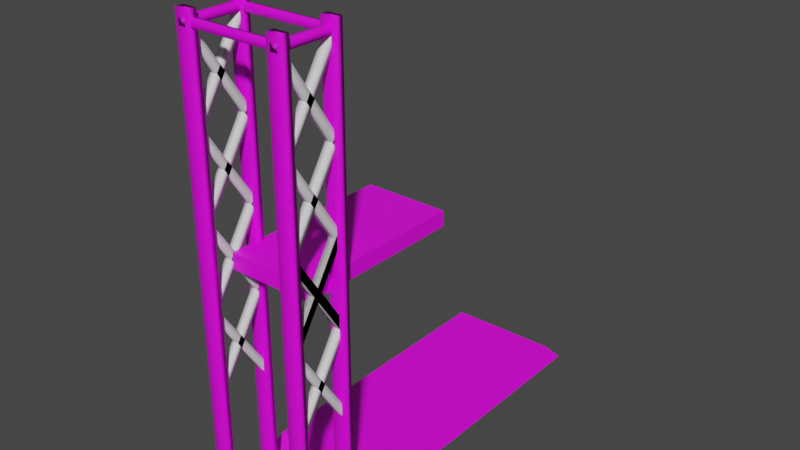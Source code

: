 # Source: rocket_pad.blend  (saved by Blender 2.82.7; exported with 4.5.12 LTS)
import bpy
from mathutils import Matrix  # noqa: F401  (used for matrix-valued properties, if any)

bpy.ops.wm.read_factory_settings(use_empty=True)
scene = bpy.context.scene
scene.name = 'Scene'

# ---- collections
col_collection = bpy.data.collections.new('Collection'); scene.collection.children.link(col_collection)

# ---- images (referenced by path relative to the original .blend; pixels are not part of the script)
import os
ASSET_DIR = os.environ.get("B2B_ASSET_DIR", "")  # directory of the original .blend (textures are referenced by path, not embedded)
HERE = os.path.dirname(os.path.abspath(__file__))  # packed textures are extracted next to this script under _unpacked/

def load_image(name, relpath, width, height, colorspace="sRGB"):
    """Load a texture the original file referenced (path relative to the .blend, or extracted next to this script)."""
    p = next((c for c in (os.path.join(HERE, relpath), os.path.join(ASSET_DIR, relpath)) if relpath and os.path.exists(c)), "")
    if p:
        img = bpy.data.images.load(p, check_existing=True)
        img.name = name
    else:  # same state as the original file: an image datablock whose file is absent (Cycles renders it pink)
        img = bpy.data.images.new(name, width, height)
        img.source = "FILE"
        img.filepath = "//" + (relpath or name)
    img.colorspace_settings.name = colorspace
    return img
img_material_006_base_color = load_image('Material.006 Base Color', '', 1024, 1024, 'sRGB')
img_material_001_base_color = load_image('Material.001 Base Color', '', 1024, 1024, 'sRGB')
img_material_001_base_color_001 = load_image('Material.001 Base Color.001', '', 1024, 1024, 'sRGB')
img_material_002_base_color = load_image('Material.002 Base Color', '', 1024, 1024, 'sRGB')
img_material_003_base_color = load_image('Material.003 Base Color', '', 1024, 1024, 'sRGB')
img_material_004_base_color = load_image('Material.004 Base Color', '', 1024, 1024, 'sRGB')
img_material_007_base_color = load_image('Material.007 Base Color', '', 1024, 1024, 'sRGB')
img_material_014_base_color = load_image('Material.014 Base Color', '', 1024, 1024, 'sRGB')
img_material_008_base_color = load_image('Material.008 Base Color', '', 1024, 1024, 'sRGB')
img_material_009_base_color = load_image('Material.009 Base Color', '', 1024, 1024, 'sRGB')
img_material_010_base_color = load_image('Material.010 Base Color', '', 1024, 1024, 'sRGB')
img_material_011_base_color = load_image('Material.011 Base Color', '', 1024, 1024, 'sRGB')
img_material_012_base_color = load_image('Material.012 Base Color', '', 1024, 1024, 'sRGB')
img_material_013_base_color = load_image('Material.013 Base Color', '', 1024, 1024, 'sRGB')
img_material_005_base_color = load_image('Material.005 Base Color', '', 1024, 1024, 'sRGB')

# ---- materials (node trees are filled in below, after node groups)
mat_material_006 = bpy.data.materials.new('Material.006')
mat_material_006.use_transparent_shadow = False
mat_material_001 = bpy.data.materials.new('Material.001')
mat_material_001.use_transparent_shadow = False
mat_material_002 = bpy.data.materials.new('Material.002')
mat_material_002.use_transparent_shadow = False
mat_material_003 = bpy.data.materials.new('Material.003')
mat_material_003.use_transparent_shadow = False
mat_material_004 = bpy.data.materials.new('Material.004')
mat_material_004.use_transparent_shadow = False
mat_material_007 = bpy.data.materials.new('Material.007')
mat_material_007.use_transparent_shadow = False
mat_material_014 = bpy.data.materials.new('Material.014')
mat_material_014.use_transparent_shadow = False
mat_material_008 = bpy.data.materials.new('Material.008')
mat_material_008.use_transparent_shadow = False
mat_material_009 = bpy.data.materials.new('Material.009')
mat_material_009.use_transparent_shadow = False
mat_material_010 = bpy.data.materials.new('Material.010')
mat_material_010.use_transparent_shadow = False
mat_material_011 = bpy.data.materials.new('Material.011')
mat_material_011.use_transparent_shadow = False
mat_material_012 = bpy.data.materials.new('Material.012')
mat_material_012.use_transparent_shadow = False
mat_material_013 = bpy.data.materials.new('Material.013')
mat_material_013.use_transparent_shadow = False
mat_material_005 = bpy.data.materials.new('Material.005')
mat_material_005.use_transparent_shadow = False

# ---- material node trees
mat_material_006.use_nodes = True; mat_material_006.node_tree.nodes.clear()
_N = mat_material_006.node_tree.nodes; _L = mat_material_006.node_tree.links
n0 = _N.new('ShaderNodeOutputMaterial'); n0.name = 'Material Output'; n0.location = (300, 300)
n1 = _N.new('ShaderNodeBsdfPrincipled'); n1.name = 'Principled BSDF'; n1.location = (10, 300)
n1.distribution = 'GGX'
n1.subsurface_method = 'BURLEY'
n1.inputs[3].default_value = 1.45
n1.inputs[27].default_value = (0.0, 0.0, 0.0, 1.0)
n1.inputs[28].default_value = 1.0
n2 = _N.new('ShaderNodeTexImage'); n2.name = 'Image Texture'; n2.location = (-280, 280)
n2.image = img_material_006_base_color
_L.new(n1.outputs[0], n0.inputs[0])
_L.new(n2.outputs[0], n1.inputs[0])
n0.is_active_output = True
mat_material_001.use_nodes = True; mat_material_001.node_tree.nodes.clear()
_N = mat_material_001.node_tree.nodes; _L = mat_material_001.node_tree.links
n0 = _N.new('ShaderNodeOutputMaterial'); n0.name = 'Material Output'; n0.location = (300, 300)
n1 = _N.new('ShaderNodeBsdfPrincipled'); n1.name = 'Principled BSDF'; n1.location = (10, 300)
n1.distribution = 'GGX'
n1.subsurface_method = 'BURLEY'
n1.inputs[3].default_value = 1.45
n1.inputs[27].default_value = (0.0, 0.0, 0.0, 1.0)
n1.inputs[28].default_value = 1.0
n2 = _N.new('ShaderNodeTexImage'); n2.name = 'Image Texture'; n2.location = (-280, 280)
n2.image = img_material_001_base_color
n3 = _N.new('ShaderNodeTexImage'); n3.name = 'Image Texture.001'; n3.location = (0, 0)
n3.image = img_material_001_base_color_001
_L.new(n1.outputs[0], n0.inputs[0])
_L.new(n2.outputs[0], n1.inputs[0])
n0.is_active_output = True
mat_material_002.use_nodes = True; mat_material_002.node_tree.nodes.clear()
_N = mat_material_002.node_tree.nodes; _L = mat_material_002.node_tree.links
n0 = _N.new('ShaderNodeOutputMaterial'); n0.name = 'Material Output'; n0.location = (300, 300)
n1 = _N.new('ShaderNodeBsdfPrincipled'); n1.name = 'Principled BSDF'; n1.location = (10, 300)
n1.distribution = 'GGX'
n1.subsurface_method = 'BURLEY'
n1.inputs[3].default_value = 1.45
n1.inputs[27].default_value = (0.0, 0.0, 0.0, 1.0)
n1.inputs[28].default_value = 1.0
n2 = _N.new('ShaderNodeTexImage'); n2.name = 'Image Texture'; n2.location = (-280, 280)
n2.image = img_material_002_base_color
_L.new(n1.outputs[0], n0.inputs[0])
_L.new(n2.outputs[0], n1.inputs[0])
n0.is_active_output = True
mat_material_003.use_nodes = True; mat_material_003.node_tree.nodes.clear()
_N = mat_material_003.node_tree.nodes; _L = mat_material_003.node_tree.links
n0 = _N.new('ShaderNodeOutputMaterial'); n0.name = 'Material Output'; n0.location = (300, 300)
n1 = _N.new('ShaderNodeBsdfPrincipled'); n1.name = 'Principled BSDF'; n1.location = (10, 300)
n1.distribution = 'GGX'
n1.subsurface_method = 'BURLEY'
n1.inputs[3].default_value = 1.45
n1.inputs[27].default_value = (0.0, 0.0, 0.0, 1.0)
n1.inputs[28].default_value = 1.0
n2 = _N.new('ShaderNodeTexImage'); n2.name = 'Image Texture'; n2.location = (-280, 280)
n2.image = img_material_003_base_color
_L.new(n1.outputs[0], n0.inputs[0])
_L.new(n2.outputs[0], n1.inputs[0])
n0.is_active_output = True
mat_material_004.use_nodes = True; mat_material_004.node_tree.nodes.clear()
_N = mat_material_004.node_tree.nodes; _L = mat_material_004.node_tree.links
n0 = _N.new('ShaderNodeOutputMaterial'); n0.name = 'Material Output'; n0.location = (300, 300)
n1 = _N.new('ShaderNodeBsdfPrincipled'); n1.name = 'Principled BSDF'; n1.location = (10, 300)
n1.distribution = 'GGX'
n1.subsurface_method = 'BURLEY'
n1.inputs[3].default_value = 1.45
n1.inputs[27].default_value = (0.0, 0.0, 0.0, 1.0)
n1.inputs[28].default_value = 1.0
n2 = _N.new('ShaderNodeTexImage'); n2.name = 'Image Texture'; n2.location = (-280, 280)
n2.image = img_material_004_base_color
_L.new(n1.outputs[0], n0.inputs[0])
_L.new(n2.outputs[0], n1.inputs[0])
n0.is_active_output = True
mat_material_007.use_nodes = True; mat_material_007.node_tree.nodes.clear()
_N = mat_material_007.node_tree.nodes; _L = mat_material_007.node_tree.links
n0 = _N.new('ShaderNodeOutputMaterial'); n0.name = 'Material Output'; n0.location = (300, 300)
n1 = _N.new('ShaderNodeBsdfPrincipled'); n1.name = 'Principled BSDF'; n1.location = (10, 300)
n1.distribution = 'GGX'
n1.subsurface_method = 'BURLEY'
n1.inputs[3].default_value = 1.45
n1.inputs[27].default_value = (0.0, 0.0, 0.0, 1.0)
n1.inputs[28].default_value = 1.0
n2 = _N.new('ShaderNodeTexImage'); n2.name = 'Image Texture'; n2.location = (-280, 280)
n2.image = img_material_007_base_color
_L.new(n1.outputs[0], n0.inputs[0])
_L.new(n2.outputs[0], n1.inputs[0])
n0.is_active_output = True
mat_material_014.use_nodes = True; mat_material_014.node_tree.nodes.clear()
_N = mat_material_014.node_tree.nodes; _L = mat_material_014.node_tree.links
n0 = _N.new('ShaderNodeOutputMaterial'); n0.name = 'Material Output'; n0.location = (300, 300)
n1 = _N.new('ShaderNodeBsdfPrincipled'); n1.name = 'Principled BSDF'; n1.location = (10, 300)
n1.distribution = 'GGX'
n1.subsurface_method = 'BURLEY'
n1.inputs[3].default_value = 1.45
n1.inputs[27].default_value = (0.0, 0.0, 0.0, 1.0)
n1.inputs[28].default_value = 1.0
n2 = _N.new('ShaderNodeTexImage'); n2.name = 'Image Texture'; n2.location = (-280, 280)
n2.image = img_material_014_base_color
_L.new(n1.outputs[0], n0.inputs[0])
_L.new(n2.outputs[0], n1.inputs[0])
n0.is_active_output = True
mat_material_008.use_nodes = True; mat_material_008.node_tree.nodes.clear()
_N = mat_material_008.node_tree.nodes; _L = mat_material_008.node_tree.links
n0 = _N.new('ShaderNodeOutputMaterial'); n0.name = 'Material Output'; n0.location = (300, 300)
n1 = _N.new('ShaderNodeBsdfPrincipled'); n1.name = 'Principled BSDF'; n1.location = (10, 300)
n1.distribution = 'GGX'
n1.subsurface_method = 'BURLEY'
n1.inputs[3].default_value = 1.45
n1.inputs[27].default_value = (0.0, 0.0, 0.0, 1.0)
n1.inputs[28].default_value = 1.0
n2 = _N.new('ShaderNodeTexImage'); n2.name = 'Image Texture'; n2.location = (-280, 280)
n2.image = img_material_008_base_color
_L.new(n1.outputs[0], n0.inputs[0])
_L.new(n2.outputs[0], n1.inputs[0])
n0.is_active_output = True
mat_material_009.use_nodes = True; mat_material_009.node_tree.nodes.clear()
_N = mat_material_009.node_tree.nodes; _L = mat_material_009.node_tree.links
n0 = _N.new('ShaderNodeOutputMaterial'); n0.name = 'Material Output'; n0.location = (300, 300)
n1 = _N.new('ShaderNodeBsdfPrincipled'); n1.name = 'Principled BSDF'; n1.location = (10, 300)
n1.distribution = 'GGX'
n1.subsurface_method = 'BURLEY'
n1.inputs[3].default_value = 1.45
n1.inputs[27].default_value = (0.0, 0.0, 0.0, 1.0)
n1.inputs[28].default_value = 1.0
n2 = _N.new('ShaderNodeTexImage'); n2.name = 'Image Texture'; n2.location = (-280, 280)
n2.image = img_material_009_base_color
_L.new(n1.outputs[0], n0.inputs[0])
_L.new(n2.outputs[0], n1.inputs[0])
n0.is_active_output = True
mat_material_010.use_nodes = True; mat_material_010.node_tree.nodes.clear()
_N = mat_material_010.node_tree.nodes; _L = mat_material_010.node_tree.links
n0 = _N.new('ShaderNodeOutputMaterial'); n0.name = 'Material Output'; n0.location = (300, 300)
n1 = _N.new('ShaderNodeBsdfPrincipled'); n1.name = 'Principled BSDF'; n1.location = (10, 300)
n1.distribution = 'GGX'
n1.subsurface_method = 'BURLEY'
n1.inputs[3].default_value = 1.45
n1.inputs[27].default_value = (0.0, 0.0, 0.0, 1.0)
n1.inputs[28].default_value = 1.0
n2 = _N.new('ShaderNodeTexImage'); n2.name = 'Image Texture'; n2.location = (-280, 280)
n2.image = img_material_010_base_color
_L.new(n1.outputs[0], n0.inputs[0])
_L.new(n2.outputs[0], n1.inputs[0])
n0.is_active_output = True
mat_material_011.use_nodes = True; mat_material_011.node_tree.nodes.clear()
_N = mat_material_011.node_tree.nodes; _L = mat_material_011.node_tree.links
n0 = _N.new('ShaderNodeOutputMaterial'); n0.name = 'Material Output'; n0.location = (300, 300)
n1 = _N.new('ShaderNodeBsdfPrincipled'); n1.name = 'Principled BSDF'; n1.location = (10, 300)
n1.distribution = 'GGX'
n1.subsurface_method = 'BURLEY'
n1.inputs[3].default_value = 1.45
n1.inputs[27].default_value = (0.0, 0.0, 0.0, 1.0)
n1.inputs[28].default_value = 1.0
n2 = _N.new('ShaderNodeTexImage'); n2.name = 'Image Texture'; n2.location = (-280, 280)
n2.image = img_material_011_base_color
_L.new(n1.outputs[0], n0.inputs[0])
_L.new(n2.outputs[0], n1.inputs[0])
n0.is_active_output = True
mat_material_012.use_nodes = True; mat_material_012.node_tree.nodes.clear()
_N = mat_material_012.node_tree.nodes; _L = mat_material_012.node_tree.links
n0 = _N.new('ShaderNodeOutputMaterial'); n0.name = 'Material Output'; n0.location = (300, 300)
n1 = _N.new('ShaderNodeBsdfPrincipled'); n1.name = 'Principled BSDF'; n1.location = (10, 300)
n1.distribution = 'GGX'
n1.subsurface_method = 'BURLEY'
n1.inputs[3].default_value = 1.45
n1.inputs[27].default_value = (0.0, 0.0, 0.0, 1.0)
n1.inputs[28].default_value = 1.0
n2 = _N.new('ShaderNodeTexImage'); n2.name = 'Image Texture'; n2.location = (-280, 280)
n2.image = img_material_012_base_color
_L.new(n1.outputs[0], n0.inputs[0])
_L.new(n2.outputs[0], n1.inputs[0])
n0.is_active_output = True
mat_material_013.use_nodes = True; mat_material_013.node_tree.nodes.clear()
_N = mat_material_013.node_tree.nodes; _L = mat_material_013.node_tree.links
n0 = _N.new('ShaderNodeOutputMaterial'); n0.name = 'Material Output'; n0.location = (300, 300)
n1 = _N.new('ShaderNodeBsdfPrincipled'); n1.name = 'Principled BSDF'; n1.location = (10, 300)
n1.distribution = 'GGX'
n1.subsurface_method = 'BURLEY'
n1.inputs[3].default_value = 1.45
n1.inputs[27].default_value = (0.0, 0.0, 0.0, 1.0)
n1.inputs[28].default_value = 1.0
n2 = _N.new('ShaderNodeTexImage'); n2.name = 'Image Texture'; n2.location = (-280, 280)
n2.image = img_material_013_base_color
_L.new(n1.outputs[0], n0.inputs[0])
_L.new(n2.outputs[0], n1.inputs[0])
n0.is_active_output = True
mat_material_005.use_nodes = True; mat_material_005.node_tree.nodes.clear()
_N = mat_material_005.node_tree.nodes; _L = mat_material_005.node_tree.links
n0 = _N.new('ShaderNodeOutputMaterial'); n0.name = 'Material Output'; n0.location = (300, 300)
n1 = _N.new('ShaderNodeBsdfPrincipled'); n1.name = 'Principled BSDF'; n1.location = (10, 300)
n1.distribution = 'GGX'
n1.subsurface_method = 'BURLEY'
n1.inputs[3].default_value = 1.45
n1.inputs[27].default_value = (0.0, 0.0, 0.0, 1.0)
n1.inputs[28].default_value = 1.0
n2 = _N.new('ShaderNodeTexImage'); n2.name = 'Image Texture'; n2.location = (-280, 280)
n2.image = img_material_005_base_color
_L.new(n1.outputs[0], n0.inputs[0])
_L.new(n2.outputs[0], n1.inputs[0])
n0.is_active_output = True

# ---- world
world_world = bpy.data.worlds.new('World'); scene.world = world_world
world_world.use_nodes = True; world_world.node_tree.nodes.clear()
_N = world_world.node_tree.nodes; _L = world_world.node_tree.links
n0 = _N.new('ShaderNodeOutputWorld'); n0.name = 'World Output'; n0.location = (300, 300)
n1 = _N.new('ShaderNodeBackground'); n1.name = 'Background'; n1.location = (10, 300)
n1.inputs[0].default_value = (0.05088, 0.05088, 0.05088, 1.0)
_L.new(n1.outputs[0], n0.inputs[0])
n0.is_active_output = True
world_world.color = (0.05088, 0.05088, 0.05088)
world_world.use_sun_shadow = False
world_world.sun_shadow_jitter_overblur = 0.0

# ---- meshes
me_cube_002 = bpy.data.meshes.new('Cube.002')
me_cube_002.from_pydata([(-1.0, -1.0, -1.0), (-0.8998, -0.904, 0.7459), (-1.0, 1.0, -1.0), (-0.8782, 0.8896, 0.8692), (1.0, -1.0, -1.0), (0.9177, -0.9092, 0.9024), (1.0, 1.0, -1.0), (0.8988, 0.8957, 0.8849), (-0.5281, -0.6336, -3.266), (-0.8998, -0.904, 0.7459), (-0.8782, 0.8896, 0.8692), (0.9177, -0.9092, 0.9024), (0.8988, 0.8957, 0.8849)], [(1, 8)], [(0, 1, 3, 2), (2, 3, 7, 6), (6, 7, 5, 4), (4, 5, 1, 0), (2, 6, 4, 0), (12, 10, 9, 11)])
_uv = me_cube_002.uv_layers.new(name='UVMap')
_uv.uv.foreach_set('vector', [0.9425, 0.9305, 0.9976, 0.9372, 0.9982, 0.9978, 0.9388, 0.9978, 0.8675, 0.998, 0.8082, 0.9939, 0.8077, 0.934, 0.8675, 0.9306, 0.9352, 0.9979, 0.8754, 0.9944, 0.8749, 0.9336, 0.9352, 0.9305, 0.9353, 0.9265, 0.8749, 0.9265, 0.8773, 0.8651, 0.9325, 0.8592, 0.9383, 0.4265, 0.875, 0.4265, 0.875, 0.3592, 0.9383, 0.3592, 0.9388, 0.9196, 0.939, 0.8598, 0.9959, 0.859, 0.9959, 0.9204])
me_cube_002.materials.append(mat_material_006)
me_cube_002.use_remesh_fix_poles = True
me_cube_002.use_remesh_preserve_attributes = False
me_cube_002.use_mirror_vertex_groups = False
me_cube_002.update()
me_cube_003 = bpy.data.meshes.new('Cube.003')
me_cube_003.from_pydata([(0.3878, -1.0, -1.0), (0.3878, -1.0, 1.0), (0.3878, 1.0, -1.0), (0.3878, 1.0, 1.0), (2.388, -1.0, -1.0), (2.388, -1.0, 1.0), (2.388, 1.0, -1.0), (2.388, 1.0, 1.0)], [], [(0, 1, 3, 2), (2, 3, 7, 6), (6, 7, 5, 4), (4, 5, 1, 0), (2, 6, 4, 0), (7, 3, 1, 5)])
me_cube_003.polygons.foreach_set('use_smooth', [True] * 6)
_uv = me_cube_003.uv_layers.new(name='UVMap')
_uv.uv.foreach_set('vector', [0.401, 0.5694, 0.3377, 0.5694, 0.3377, 0.502, 0.401, 0.502, 0.3339, 0.5694, 0.2705, 0.5694, 0.2705, 0.502, 0.3339, 0.502, 0.6697, 0.06941, 0.6063, 0.06941, 0.6063, 0.002022, 0.6697, 0.002022, 0.472, 0.3551, 0.472, 0.2877, 0.5354, 0.2877, 0.5354, 0.3551, 0.7406, 0.1408, 0.7406, 0.07345, 0.804, 0.07345, 0.804, 0.1408, 0.1362, 0.7877, 0.1996, 0.7877, 0.1996, 0.8551, 0.1362, 0.8551])
me_cube_003.materials.append(mat_material_001)
me_cube_003.use_remesh_fix_poles = True
me_cube_003.use_remesh_preserve_attributes = False
me_cube_003.use_mirror_vertex_groups = False
me_cube_003.update()
me_cube_003.normals_split_custom_set([tuple(v) for v in zip(*[iter([-0.5774, -0.5774, -0.5774, -0.5774, -0.5774, 0.5774, -0.5774, 0.5774, 0.5774, -0.5774, 0.5774, -0.5774, -0.5774, 0.5774, -0.5774, -0.5774, 0.5774, 0.5774, 0.5774, 0.5774, 0.5774, 0.5774, 0.5774, -0.5774, 0.5774, 0.5774, -0.5774, 0.5774, 0.5774, 0.5774, 0.5774, -0.5774, 0.5774, 0.5774, -0.5774, -0.5774, 0.5774, -0.5774, -0.5774, 0.5774, -0.5774, 0.5774, -0.5774, -0.5774, 0.5774, -0.5774, -0.5774, -0.5774, -0.5774, 0.5774, -0.5774, 0.5774, 0.5774, -0.5774, 0.5774, -0.5774, -0.5774, -0.5774, -0.5774, -0.5774, 0.5774, 0.5774, 0.5774, -0.5774, 0.5774, 0.5774, -0.5774, -0.5774, 0.5774, 0.5774, -0.5774, 0.5774])] * 3)])
me_cube_004 = bpy.data.meshes.new('Cube.004')
me_cube_004.from_pydata([(0.3878, -1.0, -1.0), (0.3878, -1.0, 1.0), (0.3878, 1.0, -1.0), (0.3878, 1.0, 1.0), (2.388, -1.0, -1.0), (2.388, -1.0, 1.0), (2.388, 1.0, -1.0), (2.388, 1.0, 1.0)], [], [(0, 1, 3, 2), (2, 3, 7, 6), (6, 7, 5, 4), (4, 5, 1, 0), (2, 6, 4, 0), (7, 3, 1, 5)])
me_cube_004.polygons.foreach_set('use_smooth', [True] * 6)
_uv = me_cube_004.uv_layers.new(name='UVMap')
_uv.uv.foreach_set('vector', [0.5354, 0.498, 0.472, 0.498, 0.472, 0.4306, 0.5354, 0.4306, 0.5354, 0.4265, 0.472, 0.4265, 0.472, 0.3592, 0.5354, 0.3592, 0.1324, 0.7123, 0.06906, 0.7123, 0.06906, 0.6449, 0.1324, 0.6449, 0.4048, 0.5694, 0.4048, 0.502, 0.4682, 0.502, 0.4682, 0.5694, 0.7406, 0.2123, 0.7406, 0.1449, 0.804, 0.1449, 0.804, 0.2123, 0.2034, 0.7877, 0.2667, 0.7877, 0.2667, 0.8551, 0.2034, 0.8551])
me_cube_004.materials.append(mat_material_002)
me_cube_004.use_remesh_fix_poles = True
me_cube_004.use_remesh_preserve_attributes = False
me_cube_004.use_mirror_vertex_groups = False
me_cube_004.update()
me_cube_004.normals_split_custom_set([tuple(v) for v in zip(*[iter([-0.5774, -0.5774, -0.5774, -0.5774, -0.5774, 0.5774, -0.5774, 0.5774, 0.5774, -0.5774, 0.5774, -0.5774, -0.5774, 0.5774, -0.5774, -0.5774, 0.5774, 0.5774, 0.5774, 0.5774, 0.5774, 0.5774, 0.5774, -0.5774, 0.5774, 0.5774, -0.5774, 0.5774, 0.5774, 0.5774, 0.5774, -0.5774, 0.5774, 0.5774, -0.5774, -0.5774, 0.5774, -0.5774, -0.5774, 0.5774, -0.5774, 0.5774, -0.5774, -0.5774, 0.5774, -0.5774, -0.5774, -0.5774, -0.5774, 0.5774, -0.5774, 0.5774, 0.5774, -0.5774, 0.5774, -0.5774, -0.5774, -0.5774, -0.5774, -0.5774, 0.5774, 0.5774, 0.5774, -0.5774, 0.5774, 0.5774, -0.5774, -0.5774, 0.5774, 0.5774, -0.5774, 0.5774])] * 3)])
me_cube_005 = bpy.data.meshes.new('Cube.005')
me_cube_005.from_pydata([(0.3878, -1.0, -1.0), (0.3878, -1.0, 1.0), (0.3878, 1.0, -1.0), (0.3878, 1.0, 1.0), (2.388, -1.0, -1.0), (2.388, -1.0, 1.0), (2.388, 1.0, -1.0), (2.388, 1.0, 1.0)], [], [(0, 1, 3, 2), (2, 3, 7, 6), (6, 7, 5, 4), (4, 5, 1, 0), (2, 6, 4, 0), (7, 3, 1, 5)])
me_cube_005.polygons.foreach_set('use_smooth', [True] * 6)
_uv = me_cube_005.uv_layers.new(name='UVMap')
_uv.uv.foreach_set('vector', [0.6025, 0.06941, 0.5392, 0.06941, 0.5392, 0.002022, 0.6025, 0.002022, 0.5354, 0.5694, 0.472, 0.5694, 0.472, 0.502, 0.5354, 0.502, 0.6697, 0.1408, 0.6063, 0.1408, 0.6063, 0.07345, 0.6697, 0.07345, 0.001901, 0.6408, 0.001901, 0.5735, 0.06526, 0.5735, 0.06526, 0.6408, 0.7406, 0.2837, 0.7406, 0.2163, 0.804, 0.2163, 0.804, 0.2837, 0.2705, 0.7877, 0.3339, 0.7877, 0.3339, 0.8551, 0.2705, 0.8551])
me_cube_005.materials.append(mat_material_003)
me_cube_005.use_remesh_fix_poles = True
me_cube_005.use_remesh_preserve_attributes = False
me_cube_005.use_mirror_vertex_groups = False
me_cube_005.update()
me_cube_005.normals_split_custom_set([tuple(v) for v in zip(*[iter([-0.5774, -0.5774, -0.5774, -0.5774, -0.5774, 0.5774, -0.5774, 0.5774, 0.5774, -0.5774, 0.5774, -0.5774, -0.5774, 0.5774, -0.5774, -0.5774, 0.5774, 0.5774, 0.5774, 0.5774, 0.5774, 0.5774, 0.5774, -0.5774, 0.5774, 0.5774, -0.5774, 0.5774, 0.5774, 0.5774, 0.5774, -0.5774, 0.5774, 0.5774, -0.5774, -0.5774, 0.5774, -0.5774, -0.5774, 0.5774, -0.5774, 0.5774, -0.5774, -0.5774, 0.5774, -0.5774, -0.5774, -0.5774, -0.5774, 0.5774, -0.5774, 0.5774, 0.5774, -0.5774, 0.5774, -0.5774, -0.5774, -0.5774, -0.5774, -0.5774, 0.5774, 0.5774, 0.5774, -0.5774, 0.5774, 0.5774, -0.5774, -0.5774, 0.5774, 0.5774, -0.5774, 0.5774])] * 3)])
me_cube_006 = bpy.data.meshes.new('Cube.006')
me_cube_006.from_pydata([(0.3878, -1.0, -1.0), (0.3878, -1.0, 1.0), (0.3878, 1.0, -1.0), (0.3878, 1.0, 1.0), (2.388, -1.0, -1.0), (2.388, -1.0, 1.0), (2.388, 1.0, -1.0), (2.388, 1.0, 1.0)], [], [(0, 1, 3, 2), (2, 3, 7, 6), (6, 7, 5, 4), (4, 5, 1, 0), (2, 6, 4, 0), (7, 3, 1, 5)])
me_cube_006.polygons.foreach_set('use_smooth', [True] * 6)
_uv = me_cube_006.uv_layers.new(name='UVMap')
_uv.uv.foreach_set('vector', [0.1996, 0.6408, 0.1362, 0.6408, 0.1362, 0.5735, 0.1996, 0.5735, 0.1324, 0.6408, 0.06906, 0.6408, 0.06906, 0.5735, 0.1324, 0.5735, 0.1996, 0.7123, 0.1362, 0.7123, 0.1362, 0.6449, 0.1996, 0.6449, 0.5392, 0.1408, 0.5392, 0.07345, 0.6025, 0.07345, 0.6025, 0.1408, 0.7406, 0.3551, 0.7406, 0.2877, 0.804, 0.2877, 0.804, 0.3551, 0.3377, 0.7877, 0.401, 0.7877, 0.401, 0.8551, 0.3377, 0.8551])
me_cube_006.materials.append(mat_material_004)
me_cube_006.use_remesh_fix_poles = True
me_cube_006.use_remesh_preserve_attributes = False
me_cube_006.use_mirror_vertex_groups = False
me_cube_006.update()
me_cube_006.normals_split_custom_set([tuple(v) for v in zip(*[iter([-0.5774, -0.5774, -0.5774, -0.5774, -0.5774, 0.5774, -0.5774, 0.5774, 0.5774, -0.5774, 0.5774, -0.5774, -0.5774, 0.5774, -0.5774, -0.5774, 0.5774, 0.5774, 0.5774, 0.5774, 0.5774, 0.5774, 0.5774, -0.5774, 0.5774, 0.5774, -0.5774, 0.5774, 0.5774, 0.5774, 0.5774, -0.5774, 0.5774, 0.5774, -0.5774, -0.5774, 0.5774, -0.5774, -0.5774, 0.5774, -0.5774, 0.5774, -0.5774, -0.5774, 0.5774, -0.5774, -0.5774, -0.5774, -0.5774, 0.5774, -0.5774, 0.5774, 0.5774, -0.5774, 0.5774, -0.5774, -0.5774, -0.5774, -0.5774, -0.5774, 0.5774, 0.5774, 0.5774, -0.5774, 0.5774, 0.5774, -0.5774, -0.5774, 0.5774, 0.5774, -0.5774, 0.5774])] * 3)])
me_cube_008 = bpy.data.meshes.new('Cube.008')
me_cube_008.from_pydata([(-3.648, -1.0, -1.0), (-3.648, -1.0, 1.0), (-3.648, 1.0, -1.0), (-3.648, 1.0, 1.0), (-1.648, -1.0, -1.0), (-1.648, -1.0, 1.0), (-1.648, 1.0, -1.0), (-1.648, 1.0, 1.0)], [], [(0, 1, 3, 2), (2, 3, 7, 6), (6, 7, 5, 4), (4, 5, 1, 0), (2, 6, 4, 0), (7, 3, 1, 5)])
me_cube_008.polygons.foreach_set('use_smooth', [True] * 6)
_uv = me_cube_008.uv_layers.new(name='UVMap')
_uv.uv.foreach_set('vector', [0.6025, 0.2837, 0.5392, 0.2837, 0.5392, 0.2163, 0.6025, 0.2163, 0.6697, 0.1449, 0.6697, 0.2123, 0.6063, 0.2123, 0.6063, 0.1449, 0.6697, 0.2163, 0.6697, 0.2837, 0.6063, 0.2837, 0.6063, 0.2163, 0.2034, 0.7123, 0.2034, 0.6449, 0.2667, 0.6449, 0.2667, 0.7123, 0.6735, 0.3592, 0.7368, 0.3592, 0.7368, 0.4265, 0.6735, 0.4265, 0.804, 0.4265, 0.7406, 0.4265, 0.7406, 0.3592, 0.804, 0.3592])
me_cube_008.materials.append(mat_material_007)
me_cube_008.use_remesh_fix_poles = True
me_cube_008.use_remesh_preserve_attributes = False
me_cube_008.use_mirror_vertex_groups = False
me_cube_008.update()
me_cube_008.normals_split_custom_set([tuple(v) for v in zip(*[iter([-0.5774, -0.5774, -0.5774, -0.5774, -0.5774, 0.5774, -0.5774, 0.5774, 0.5774, -0.5774, 0.5774, -0.5774, -0.5774, 0.5774, -0.5774, -0.5774, 0.5774, 0.5774, 0.5774, 0.5774, 0.5774, 0.5774, 0.5774, -0.5774, 0.5774, 0.5774, -0.5774, 0.5774, 0.5774, 0.5774, 0.5774, -0.5774, 0.5774, 0.5774, -0.5774, -0.5774, 0.5774, -0.5774, -0.5774, 0.5774, -0.5774, 0.5774, -0.5774, -0.5774, 0.5774, -0.5774, -0.5774, -0.5774, -0.5774, 0.5774, -0.5774, 0.5774, 0.5774, -0.5774, 0.5774, -0.5774, -0.5774, -0.5774, -0.5774, -0.5774, 0.5774, 0.5774, 0.5774, -0.5774, 0.5774, 0.5774, -0.5774, -0.5774, 0.5774, 0.5774, -0.5774, 0.5774])] * 3)])
me_cube_009 = bpy.data.meshes.new('Cube.009')
me_cube_009.from_pydata([(-3.648, -1.0, -1.0), (-3.648, -1.0, 1.0), (-3.648, 1.0, -1.0), (-3.648, 1.0, 1.0), (-1.648, -1.0, -1.0), (-1.648, -1.0, 1.0), (-1.648, 1.0, -1.0), (-1.648, 1.0, 1.0)], [], [(0, 1, 3, 2), (2, 3, 7, 6), (6, 7, 5, 4), (4, 5, 1, 0), (2, 6, 4, 0), (7, 3, 1, 5)])
me_cube_009.polygons.foreach_set('use_smooth', [True] * 6)
_uv = me_cube_009.uv_layers.new(name='UVMap')
_uv.uv.foreach_set('vector', [0.3339, 0.6408, 0.2705, 0.6408, 0.2705, 0.5735, 0.3339, 0.5735, 0.3339, 0.6449, 0.3339, 0.7123, 0.2705, 0.7123, 0.2705, 0.6449, 0.401, 0.6449, 0.401, 0.7123, 0.3377, 0.7123, 0.3377, 0.6449, 0.6063, 0.3551, 0.6063, 0.2877, 0.6697, 0.2877, 0.6697, 0.3551, 0.4048, 0.7163, 0.4682, 0.7163, 0.4682, 0.7837, 0.4048, 0.7837, 0.4682, 0.8551, 0.4048, 0.8551, 0.4048, 0.7877, 0.4682, 0.7877])
me_cube_009.materials.append(mat_material_014)
me_cube_009.use_remesh_fix_poles = True
me_cube_009.use_remesh_preserve_attributes = False
me_cube_009.use_mirror_vertex_groups = False
me_cube_009.update()
me_cube_009.normals_split_custom_set([tuple(v) for v in zip(*[iter([-0.5774, -0.5774, -0.5774, -0.5774, -0.5774, 0.5774, -0.5774, 0.5774, 0.5774, -0.5774, 0.5774, -0.5774, -0.5774, 0.5774, -0.5774, -0.5774, 0.5774, 0.5774, 0.5774, 0.5774, 0.5774, 0.5774, 0.5774, -0.5774, 0.5774, 0.5774, -0.5774, 0.5774, 0.5774, 0.5774, 0.5774, -0.5774, 0.5774, 0.5774, -0.5774, -0.5774, 0.5774, -0.5774, -0.5774, 0.5774, -0.5774, 0.5774, -0.5774, -0.5774, 0.5774, -0.5774, -0.5774, -0.5774, -0.5774, 0.5774, -0.5774, 0.5774, 0.5774, -0.5774, 0.5774, -0.5774, -0.5774, -0.5774, -0.5774, -0.5774, 0.5774, 0.5774, 0.5774, -0.5774, 0.5774, 0.5774, -0.5774, -0.5774, 0.5774, 0.5774, -0.5774, 0.5774])] * 3)])
me_cube_010 = bpy.data.meshes.new('Cube.010')
me_cube_010.from_pydata([(-1.214, -1.0, -1.0), (-1.214, -1.0, 1.0), (-1.214, 1.0, -1.0), (-1.214, 1.0, 1.0), (0.7857, -1.0, -1.0), (0.7857, -1.0, 1.0), (0.7857, 1.0, -1.0), (0.7857, 1.0, 1.0)], [], [(0, 1, 3, 2), (2, 3, 7, 6), (6, 7, 5, 4), (4, 5, 1, 0), (2, 6, 4, 0), (7, 3, 1, 5)])
me_cube_010.polygons.foreach_set('use_smooth', [True] * 6)
_uv = me_cube_010.uv_layers.new(name='UVMap')
_uv.uv.foreach_set('vector', [0.1324, 0.5694, 0.06906, 0.5694, 0.06906, 0.502, 0.1324, 0.502, 0.6025, 0.3551, 0.5392, 0.3551, 0.5392, 0.2877, 0.6025, 0.2877, 0.1996, 0.498, 0.1362, 0.498, 0.1362, 0.4306, 0.1996, 0.4306, 0.6063, 0.4265, 0.6063, 0.3592, 0.6697, 0.3592, 0.6697, 0.4265, 0.6063, 0.9265, 0.6063, 0.8592, 0.6697, 0.8592, 0.6697, 0.9265, 0.804, 0.4306, 0.804, 0.498, 0.7406, 0.498, 0.7406, 0.4306])
me_cube_010.materials.append(mat_material_008)
me_cube_010.use_remesh_fix_poles = True
me_cube_010.use_remesh_preserve_attributes = False
me_cube_010.use_mirror_vertex_groups = False
me_cube_010.update()
me_cube_010.normals_split_custom_set([tuple(v) for v in zip(*[iter([-0.5774, -0.5774, -0.5774, -0.5774, -0.5774, 0.5774, -0.5774, 0.5774, 0.5774, -0.5774, 0.5774, -0.5774, -0.5774, 0.5774, -0.5774, -0.5774, 0.5774, 0.5774, 0.5774, 0.5774, 0.5774, 0.5774, 0.5774, -0.5774, 0.5774, 0.5774, -0.5774, 0.5774, 0.5774, 0.5774, 0.5774, -0.5774, 0.5774, 0.5774, -0.5774, -0.5774, 0.5774, -0.5774, -0.5774, 0.5774, -0.5774, 0.5774, -0.5774, -0.5774, 0.5774, -0.5774, -0.5774, -0.5774, -0.5774, 0.5774, -0.5774, 0.5774, 0.5774, -0.5774, 0.5774, -0.5774, -0.5774, -0.5774, -0.5774, -0.5774, 0.5774, 0.5774, 0.5774, -0.5774, 0.5774, 0.5774, -0.5774, -0.5774, 0.5774, 0.5774, -0.5774, 0.5774])] * 3)])
me_cube_011 = bpy.data.meshes.new('Cube.011')
me_cube_011.from_pydata([(-1.214, -1.0, -1.0), (-1.214, -1.0, 1.0), (-1.214, 1.0, -1.0), (-1.214, 1.0, 1.0), (0.7857, -1.0, -1.0), (0.7857, -1.0, 1.0), (0.7857, 1.0, -1.0), (0.7857, 1.0, 1.0)], [], [(0, 1, 3, 2), (2, 3, 7, 6), (6, 7, 5, 4), (4, 5, 1, 0), (2, 6, 4, 0), (7, 3, 1, 5)])
me_cube_011.polygons.foreach_set('use_smooth', [True] * 6)
_uv = me_cube_011.uv_layers.new(name='UVMap')
_uv.uv.foreach_set('vector', [0.5354, 0.1408, 0.472, 0.1408, 0.472, 0.07345, 0.5354, 0.07345, 0.401, 0.6408, 0.3377, 0.6408, 0.3377, 0.5735, 0.401, 0.5735, 0.4682, 0.2123, 0.4048, 0.2123, 0.4048, 0.1449, 0.4682, 0.1449, 0.4048, 0.7123, 0.4048, 0.6449, 0.4682, 0.6449, 0.4682, 0.7123, 0.8078, 0.7123, 0.8078, 0.6449, 0.8712, 0.6449, 0.8712, 0.7123, 0.5354, 0.7877, 0.5354, 0.8551, 0.472, 0.8551, 0.472, 0.7877])
me_cube_011.materials.append(mat_material_009)
me_cube_011.use_remesh_fix_poles = True
me_cube_011.use_remesh_preserve_attributes = False
me_cube_011.use_mirror_vertex_groups = False
me_cube_011.update()
me_cube_011.normals_split_custom_set([tuple(v) for v in zip(*[iter([-0.5774, -0.5774, -0.5774, -0.5774, -0.5774, 0.5774, -0.5774, 0.5774, 0.5774, -0.5774, 0.5774, -0.5774, -0.5774, 0.5774, -0.5774, -0.5774, 0.5774, 0.5774, 0.5774, 0.5774, 0.5774, 0.5774, 0.5774, -0.5774, 0.5774, 0.5774, -0.5774, 0.5774, 0.5774, 0.5774, 0.5774, -0.5774, 0.5774, 0.5774, -0.5774, -0.5774, 0.5774, -0.5774, -0.5774, 0.5774, -0.5774, 0.5774, -0.5774, -0.5774, 0.5774, -0.5774, -0.5774, -0.5774, -0.5774, 0.5774, -0.5774, 0.5774, 0.5774, -0.5774, 0.5774, -0.5774, -0.5774, -0.5774, -0.5774, -0.5774, 0.5774, 0.5774, 0.5774, -0.5774, 0.5774, 0.5774, -0.5774, -0.5774, 0.5774, 0.5774, -0.5774, 0.5774])] * 3)])
me_cube_012 = bpy.data.meshes.new('Cube.012')
me_cube_012.from_pydata([(-1.214, -1.0, -1.0), (-1.214, -1.0, 1.0), (-1.214, 1.0, -1.0), (-1.214, 1.0, 1.0), (0.7857, -1.0, -1.0), (0.7857, -1.0, 1.0), (0.7857, 1.0, -1.0), (0.7857, 1.0, 1.0)], [], [(0, 1, 3, 2), (2, 3, 7, 6), (6, 7, 5, 4), (4, 5, 1, 0), (2, 6, 4, 0), (7, 3, 1, 5)])
me_cube_012.polygons.foreach_set('use_smooth', [True] * 6)
_uv = me_cube_012.uv_layers.new(name='UVMap')
_uv.uv.foreach_set('vector', [0.1996, 0.5694, 0.1362, 0.5694, 0.1362, 0.502, 0.1996, 0.502, 0.6025, 0.4265, 0.5392, 0.4265, 0.5392, 0.3592, 0.6025, 0.3592, 0.2667, 0.498, 0.2034, 0.498, 0.2034, 0.4306, 0.2667, 0.4306, 0.6063, 0.498, 0.6063, 0.4306, 0.6697, 0.4306, 0.6697, 0.498, 0.6735, 0.9265, 0.6735, 0.8592, 0.7368, 0.8592, 0.7368, 0.9265, 0.804, 0.502, 0.804, 0.5694, 0.7406, 0.5694, 0.7406, 0.502])
me_cube_012.materials.append(mat_material_010)
me_cube_012.use_remesh_fix_poles = True
me_cube_012.use_remesh_preserve_attributes = False
me_cube_012.use_mirror_vertex_groups = False
me_cube_012.update()
me_cube_012.normals_split_custom_set([tuple(v) for v in zip(*[iter([-0.5774, -0.5774, -0.5774, -0.5774, -0.5774, 0.5774, -0.5774, 0.5774, 0.5774, -0.5774, 0.5774, -0.5774, -0.5774, 0.5774, -0.5774, -0.5774, 0.5774, 0.5774, 0.5774, 0.5774, 0.5774, 0.5774, 0.5774, -0.5774, 0.5774, 0.5774, -0.5774, 0.5774, 0.5774, 0.5774, 0.5774, -0.5774, 0.5774, 0.5774, -0.5774, -0.5774, 0.5774, -0.5774, -0.5774, 0.5774, -0.5774, 0.5774, -0.5774, -0.5774, 0.5774, -0.5774, -0.5774, -0.5774, -0.5774, 0.5774, -0.5774, 0.5774, 0.5774, -0.5774, 0.5774, -0.5774, -0.5774, -0.5774, -0.5774, -0.5774, 0.5774, 0.5774, 0.5774, -0.5774, 0.5774, 0.5774, -0.5774, -0.5774, 0.5774, 0.5774, -0.5774, 0.5774])] * 3)])
me_cube_013 = bpy.data.meshes.new('Cube.013')
me_cube_013.from_pydata([(-1.214, -1.0, -1.0), (-1.214, -1.0, 1.0), (-1.214, 1.0, -1.0), (-1.214, 1.0, 1.0), (0.7857, -1.0, -1.0), (0.7857, -1.0, 1.0), (0.7857, 1.0, -1.0), (0.7857, 1.0, 1.0)], [], [(0, 1, 3, 2), (2, 3, 7, 6), (6, 7, 5, 4), (4, 5, 1, 0), (2, 6, 4, 0), (7, 3, 1, 5)])
me_cube_013.polygons.foreach_set('use_smooth', [True] * 6)
_uv = me_cube_013.uv_layers.new(name='UVMap')
_uv.uv.foreach_set('vector', [0.5354, 0.2123, 0.472, 0.2123, 0.472, 0.1449, 0.5354, 0.1449, 0.4682, 0.6408, 0.4048, 0.6408, 0.4048, 0.5735, 0.4682, 0.5735, 0.4682, 0.2837, 0.4048, 0.2837, 0.4048, 0.2163, 0.4682, 0.2163, 0.472, 0.7123, 0.472, 0.6449, 0.5354, 0.6449, 0.5354, 0.7123, 0.8078, 0.7837, 0.8078, 0.7163, 0.8712, 0.7163, 0.8712, 0.7837, 0.6025, 0.7877, 0.6025, 0.8551, 0.5392, 0.8551, 0.5392, 0.7877])
me_cube_013.materials.append(mat_material_011)
me_cube_013.use_remesh_fix_poles = True
me_cube_013.use_remesh_preserve_attributes = False
me_cube_013.use_mirror_vertex_groups = False
me_cube_013.update()
me_cube_013.normals_split_custom_set([tuple(v) for v in zip(*[iter([-0.5774, -0.5774, -0.5774, -0.5774, -0.5774, 0.5774, -0.5774, 0.5774, 0.5774, -0.5774, 0.5774, -0.5774, -0.5774, 0.5774, -0.5774, -0.5774, 0.5774, 0.5774, 0.5774, 0.5774, 0.5774, 0.5774, 0.5774, -0.5774, 0.5774, 0.5774, -0.5774, 0.5774, 0.5774, 0.5774, 0.5774, -0.5774, 0.5774, 0.5774, -0.5774, -0.5774, 0.5774, -0.5774, -0.5774, 0.5774, -0.5774, 0.5774, -0.5774, -0.5774, 0.5774, -0.5774, -0.5774, -0.5774, -0.5774, 0.5774, -0.5774, 0.5774, 0.5774, -0.5774, 0.5774, -0.5774, -0.5774, -0.5774, -0.5774, -0.5774, 0.5774, 0.5774, 0.5774, -0.5774, 0.5774, 0.5774, -0.5774, -0.5774, 0.5774, 0.5774, -0.5774, 0.5774])] * 3)])
me_cube_014 = bpy.data.meshes.new('Cube.014')
me_cube_014.from_pydata([(-3.648, -1.0, -1.0), (-3.648, -1.0, 1.0), (-3.648, 1.0, -1.0), (-3.648, 1.0, 1.0), (-1.648, -1.0, -1.0), (-1.648, -1.0, 1.0), (-1.648, 1.0, -1.0), (-1.648, 1.0, 1.0)], [], [(0, 1, 3, 2), (2, 3, 7, 6), (6, 7, 5, 4), (4, 5, 1, 0), (2, 6, 4, 0), (7, 3, 1, 5)])
me_cube_014.polygons.foreach_set('use_smooth', [True] * 6)
_uv = me_cube_014.uv_layers.new(name='UVMap')
_uv.uv.foreach_set('vector', [0.6025, 0.498, 0.5392, 0.498, 0.5392, 0.4306, 0.6025, 0.4306, 0.6697, 0.502, 0.6697, 0.5694, 0.6063, 0.5694, 0.6063, 0.502, 0.6697, 0.5735, 0.6697, 0.6408, 0.6063, 0.6408, 0.6063, 0.5735, 0.5392, 0.7123, 0.5392, 0.6449, 0.6025, 0.6449, 0.6025, 0.7123, 0.6735, 0.4306, 0.7368, 0.4306, 0.7368, 0.498, 0.6735, 0.498, 0.804, 0.6408, 0.7406, 0.6408, 0.7406, 0.5735, 0.804, 0.5735])
me_cube_014.materials.append(mat_material_012)
me_cube_014.use_remesh_fix_poles = True
me_cube_014.use_remesh_preserve_attributes = False
me_cube_014.use_mirror_vertex_groups = False
me_cube_014.update()
me_cube_014.normals_split_custom_set([tuple(v) for v in zip(*[iter([-0.5774, -0.5774, -0.5774, -0.5774, -0.5774, 0.5774, -0.5774, 0.5774, 0.5774, -0.5774, 0.5774, -0.5774, -0.5774, 0.5774, -0.5774, -0.5774, 0.5774, 0.5774, 0.5774, 0.5774, 0.5774, 0.5774, 0.5774, -0.5774, 0.5774, 0.5774, -0.5774, 0.5774, 0.5774, 0.5774, 0.5774, -0.5774, 0.5774, 0.5774, -0.5774, -0.5774, 0.5774, -0.5774, -0.5774, 0.5774, -0.5774, 0.5774, -0.5774, -0.5774, 0.5774, -0.5774, -0.5774, -0.5774, -0.5774, 0.5774, -0.5774, 0.5774, 0.5774, -0.5774, 0.5774, -0.5774, -0.5774, -0.5774, -0.5774, -0.5774, 0.5774, 0.5774, 0.5774, -0.5774, 0.5774, 0.5774, -0.5774, -0.5774, 0.5774, 0.5774, -0.5774, 0.5774])] * 3)])
me_cube_027 = bpy.data.meshes.new('Cube.027')
me_cube_027.from_pydata([(-3.648, -1.0, -1.0), (-3.648, -1.0, 1.0), (-3.648, 1.0, -1.0), (-3.648, 1.0, 1.0), (-1.648, -1.0, -1.0), (-1.648, -1.0, 1.0), (-1.648, 1.0, -1.0), (-1.648, 1.0, 1.0)], [], [(0, 1, 3, 2), (2, 3, 7, 6), (6, 7, 5, 4), (4, 5, 1, 0), (2, 6, 4, 0), (7, 3, 1, 5)])
me_cube_027.polygons.foreach_set('use_smooth', [True] * 6)
_uv = me_cube_027.uv_layers.new(name='UVMap')
_uv.uv.foreach_set('vector', [0.5354, 0.6408, 0.472, 0.6408, 0.472, 0.5735, 0.5354, 0.5735, 0.6697, 0.6449, 0.6697, 0.7123, 0.6063, 0.7123, 0.6063, 0.6449, 0.7368, 0.5694, 0.6735, 0.5694, 0.6735, 0.502, 0.7368, 0.502, 0.001901, 0.7837, 0.001901, 0.7163, 0.06526, 0.7163, 0.06526, 0.7837, 0.472, 0.7163, 0.5354, 0.7163, 0.5354, 0.7837, 0.472, 0.7837, 0.6697, 0.8551, 0.6063, 0.8551, 0.6063, 0.7877, 0.6697, 0.7877])
me_cube_027.use_remesh_fix_poles = True
me_cube_027.use_remesh_preserve_attributes = False
me_cube_027.use_mirror_vertex_groups = False
me_cube_027.update()
me_cube_027.normals_split_custom_set([tuple(v) for v in zip(*[iter([-0.5774, -0.5774, -0.5774, -0.5774, -0.5774, 0.5774, -0.5774, 0.5774, 0.5774, -0.5774, 0.5774, -0.5774, -0.5774, 0.5774, -0.5774, -0.5774, 0.5774, 0.5774, 0.5774, 0.5774, 0.5774, 0.5774, 0.5774, -0.5774, 0.5774, 0.5774, -0.5774, 0.5774, 0.5774, 0.5774, 0.5774, -0.5774, 0.5774, 0.5774, -0.5774, -0.5774, 0.5774, -0.5774, -0.5774, 0.5774, -0.5774, 0.5774, -0.5774, -0.5774, 0.5774, -0.5774, -0.5774, -0.5774, -0.5774, 0.5774, -0.5774, 0.5774, 0.5774, -0.5774, 0.5774, -0.5774, -0.5774, -0.5774, -0.5774, -0.5774, 0.5774, 0.5774, 0.5774, -0.5774, 0.5774, 0.5774, -0.5774, -0.5774, 0.5774, 0.5774, -0.5774, 0.5774])] * 3)])
me_cube_028 = bpy.data.meshes.new('Cube.028')
me_cube_028.from_pydata([(-3.648, -1.0, -1.0), (-3.648, -1.0, 1.0), (-3.648, 1.0, -1.0), (-3.648, 1.0, 1.0), (-1.648, -1.0, -1.0), (-1.648, -1.0, 1.0), (-1.648, 1.0, -1.0), (-1.648, 1.0, 1.0)], [], [(0, 1, 3, 2), (2, 3, 7, 6), (6, 7, 5, 4), (4, 5, 1, 0), (2, 6, 4, 0), (7, 3, 1, 5)])
me_cube_028.polygons.foreach_set('use_smooth', [True] * 6)
_uv = me_cube_028.uv_layers.new(name='UVMap')
_uv.uv.foreach_set('vector', [0.6025, 0.5694, 0.5392, 0.5694, 0.5392, 0.502, 0.6025, 0.502, 0.7368, 0.002022, 0.7368, 0.06941, 0.6735, 0.06941, 0.6735, 0.002022, 0.7368, 0.6408, 0.6735, 0.6408, 0.6735, 0.5735, 0.7368, 0.5735, 0.06906, 0.7837, 0.06906, 0.7163, 0.1324, 0.7163, 0.1324, 0.7837, 0.5392, 0.7163, 0.6025, 0.7163, 0.6025, 0.7837, 0.5392, 0.7837, 0.804, 0.7123, 0.7406, 0.7123, 0.7406, 0.6449, 0.804, 0.6449])
me_cube_028.use_remesh_fix_poles = True
me_cube_028.use_remesh_preserve_attributes = False
me_cube_028.use_mirror_vertex_groups = False
me_cube_028.update()
me_cube_028.normals_split_custom_set([tuple(v) for v in zip(*[iter([-0.5774, -0.5774, -0.5774, -0.5774, -0.5774, 0.5774, -0.5774, 0.5774, 0.5774, -0.5774, 0.5774, -0.5774, -0.5774, 0.5774, -0.5774, -0.5774, 0.5774, 0.5774, 0.5774, 0.5774, 0.5774, 0.5774, 0.5774, -0.5774, 0.5774, 0.5774, -0.5774, 0.5774, 0.5774, 0.5774, 0.5774, -0.5774, 0.5774, 0.5774, -0.5774, -0.5774, 0.5774, -0.5774, -0.5774, 0.5774, -0.5774, 0.5774, -0.5774, -0.5774, 0.5774, -0.5774, -0.5774, -0.5774, -0.5774, 0.5774, -0.5774, 0.5774, 0.5774, -0.5774, 0.5774, -0.5774, -0.5774, -0.5774, -0.5774, -0.5774, 0.5774, 0.5774, 0.5774, -0.5774, 0.5774, 0.5774, -0.5774, -0.5774, 0.5774, 0.5774, -0.5774, 0.5774])] * 3)])
me_cube_030 = bpy.data.meshes.new('Cube.030')
me_cube_030.from_pydata([(-3.648, 0.3682, -13.23), (-3.648, 0.3682, -11.23), (-3.648, 2.368, -13.23), (-3.648, 2.368, -11.23), (-1.648, 0.3682, -13.23), (-1.648, 0.3682, -11.23), (-1.648, 2.368, -13.23), (-1.648, 2.368, -11.23)], [], [(0, 1, 3, 2), (2, 3, 7, 6), (6, 7, 5, 4), (4, 5, 1, 0), (2, 6, 4, 0), (7, 3, 1, 5)])
me_cube_030.polygons.foreach_set('use_smooth', [True] * 6)
_uv = me_cube_030.uv_layers.new(name='UVMap')
_uv.uv.foreach_set('vector', [0.9383, 0.6408, 0.875, 0.6408, 0.875, 0.5735, 0.9383, 0.5735, 0.4048, 0.4265, 0.4048, 0.3592, 0.4682, 0.3592, 0.4682, 0.4265, 0.001901, 0.9265, 0.001901, 0.8592, 0.06526, 0.8592, 0.06526, 0.9265, 0.4048, 0.3551, 0.4048, 0.2877, 0.4682, 0.2877, 0.4682, 0.3551, 0.7406, 0.8551, 0.7406, 0.7877, 0.804, 0.7877, 0.804, 0.8551, 0.7368, 0.07345, 0.7368, 0.1408, 0.6735, 0.1408, 0.6735, 0.07345])
me_cube_030.use_remesh_fix_poles = True
me_cube_030.use_remesh_preserve_attributes = False
me_cube_030.use_mirror_vertex_groups = False
me_cube_030.update()
me_cube_030.normals_split_custom_set([tuple(v) for v in zip(*[iter([-0.5774, -0.5774, -0.5774, -0.5774, -0.5774, 0.5774, -0.5774, 0.5774, 0.5774, -0.5774, 0.5774, -0.5774, -0.5774, 0.5774, -0.5774, -0.5774, 0.5774, 0.5774, 0.5774, 0.5774, 0.5774, 0.5774, 0.5774, -0.5774, 0.5774, 0.5774, -0.5774, 0.5774, 0.5774, 0.5774, 0.5774, -0.5774, 0.5774, 0.5774, -0.5774, -0.5774, 0.5774, -0.5774, -0.5774, 0.5774, -0.5774, 0.5774, -0.5774, -0.5774, 0.5774, -0.5774, -0.5774, -0.5774, -0.5774, 0.5774, -0.5774, 0.5774, 0.5774, -0.5774, 0.5774, -0.5774, -0.5774, -0.5774, -0.5774, -0.5774, 0.5774, 0.5774, 0.5774, -0.5774, 0.5774, 0.5774, -0.5774, -0.5774, 0.5774, 0.5774, -0.5774, 0.5774])] * 3)])
me_cube_029 = bpy.data.meshes.new('Cube.029')
me_cube_029.from_pydata([(-3.648, -2.378, -13.01), (-3.648, -2.378, -11.01), (-3.648, -0.3782, -13.01), (-3.648, -0.3782, -11.01), (-1.648, -2.378, -13.01), (-1.648, -2.378, -11.01), (-1.648, -0.3782, -13.01), (-1.648, -0.3782, -11.01)], [], [(0, 1, 3, 2), (2, 3, 7, 6), (6, 7, 5, 4), (4, 5, 1, 0), (2, 6, 4, 0), (7, 3, 1, 5)])
me_cube_029.polygons.foreach_set('use_smooth', [True] * 6)
_uv = me_cube_029.uv_layers.new(name='UVMap')
_uv.uv.foreach_set('vector', [0.401, 0.498, 0.3377, 0.498, 0.3377, 0.4306, 0.401, 0.4306, 0.2705, 0.498, 0.2705, 0.4306, 0.3339, 0.4306, 0.3339, 0.498, 0.6025, 0.5735, 0.6025, 0.6408, 0.5392, 0.6408, 0.5392, 0.5735, 0.6735, 0.8551, 0.6735, 0.7877, 0.7368, 0.7877, 0.7368, 0.8551, 0.6697, 0.7163, 0.6697, 0.7837, 0.6063, 0.7837, 0.6063, 0.7163, 0.804, 0.7163, 0.804, 0.7837, 0.7406, 0.7837, 0.7406, 0.7163])
me_cube_029.use_remesh_fix_poles = True
me_cube_029.use_remesh_preserve_attributes = False
me_cube_029.use_mirror_vertex_groups = False
me_cube_029.update()
me_cube_029.normals_split_custom_set([tuple(v) for v in zip(*[iter([-0.5774, -0.5774, -0.5774, -0.5774, -0.5774, 0.5774, -0.5774, 0.5774, 0.5774, -0.5774, 0.5774, -0.5774, -0.5774, 0.5774, -0.5774, -0.5774, 0.5774, 0.5774, 0.5774, 0.5774, 0.5774, 0.5774, 0.5774, -0.5774, 0.5774, 0.5774, -0.5774, 0.5774, 0.5774, 0.5774, 0.5774, -0.5774, 0.5774, 0.5774, -0.5774, -0.5774, 0.5774, -0.5774, -0.5774, 0.5774, -0.5774, 0.5774, -0.5774, -0.5774, 0.5774, -0.5774, -0.5774, -0.5774, -0.5774, 0.5774, -0.5774, 0.5774, 0.5774, -0.5774, 0.5774, -0.5774, -0.5774, -0.5774, -0.5774, -0.5774, 0.5774, 0.5774, 0.5774, -0.5774, 0.5774, 0.5774, -0.5774, -0.5774, 0.5774, 0.5774, -0.5774, 0.5774])] * 3)])
me_cube_032 = bpy.data.meshes.new('Cube.032')
me_cube_032.from_pydata([(-3.648, -3.773, -25.17), (-3.648, -3.773, -23.17), (-3.648, -1.773, -25.17), (-3.648, -1.773, -23.17), (-1.648, -3.773, -25.17), (-1.648, -3.773, -23.17), (-1.648, -1.773, -25.17), (-1.648, -1.773, -23.17)], [], [(0, 1, 3, 2), (2, 3, 7, 6), (6, 7, 5, 4), (4, 5, 1, 0), (2, 6, 4, 0), (7, 3, 1, 5)])
me_cube_032.polygons.foreach_set('use_smooth', [True] * 6)
_uv = me_cube_032.uv_layers.new(name='UVMap')
_uv.uv.foreach_set('vector', [0.2667, 0.3551, 0.2034, 0.3551, 0.2034, 0.2877, 0.2667, 0.2877, 0.2705, 0.06941, 0.2705, 0.002022, 0.3339, 0.002022, 0.3339, 0.06941, 0.8712, 0.1408, 0.8078, 0.1408, 0.8078, 0.07345, 0.8712, 0.07345, 0.2034, 0.4265, 0.2034, 0.3592, 0.2667, 0.3592, 0.2667, 0.4265, 0.06906, 0.9265, 0.06906, 0.8592, 0.1324, 0.8592, 0.1324, 0.9265, 0.06526, 0.8551, 0.001901, 0.8551, 0.001901, 0.7877, 0.06526, 0.7877])
me_cube_032.use_remesh_fix_poles = True
me_cube_032.use_remesh_preserve_attributes = False
me_cube_032.use_mirror_vertex_groups = False
me_cube_032.update()
me_cube_032.normals_split_custom_set([tuple(v) for v in zip(*[iter([-0.5774, -0.5774, -0.5774, -0.5774, -0.5774, 0.5774, -0.5774, 0.5774, 0.5774, -0.5774, 0.5774, -0.5774, -0.5774, 0.5774, -0.5774, -0.5774, 0.5774, 0.5774, 0.5774, 0.5774, 0.5774, 0.5774, 0.5774, -0.5774, 0.5774, 0.5774, -0.5774, 0.5774, 0.5774, 0.5774, 0.5774, -0.5774, 0.5774, 0.5774, -0.5774, -0.5774, 0.5774, -0.5774, -0.5774, 0.5774, -0.5774, 0.5774, -0.5774, -0.5774, 0.5774, -0.5774, -0.5774, -0.5774, -0.5774, 0.5774, -0.5774, 0.5774, 0.5774, -0.5774, 0.5774, -0.5774, -0.5774, -0.5774, -0.5774, -0.5774, 0.5774, 0.5774, 0.5774, -0.5774, 0.5774, 0.5774, -0.5774, -0.5774, 0.5774, 0.5774, -0.5774, 0.5774])] * 3)])
me_cube_031 = bpy.data.meshes.new('Cube.031')
me_cube_031.from_pydata([(-3.648, 1.753, -25.6), (-3.648, 1.753, -23.6), (-3.648, 3.753, -25.6), (-3.648, 3.753, -23.6), (-1.648, 1.753, -25.6), (-1.648, 1.753, -23.6), (-1.648, 3.753, -25.6), (-1.648, 3.753, -23.6)], [], [(0, 1, 3, 2), (2, 3, 7, 6), (6, 7, 5, 4), (4, 5, 1, 0), (2, 6, 4, 0), (7, 3, 1, 5)])
me_cube_031.polygons.foreach_set('use_smooth', [True] * 6)
_uv = me_cube_031.uv_layers.new(name='UVMap')
_uv.uv.foreach_set('vector', [0.3339, 0.2123, 0.2705, 0.2123, 0.2705, 0.1449, 0.3339, 0.1449, 0.6735, 0.7123, 0.6735, 0.6449, 0.7368, 0.6449, 0.7368, 0.7123, 0.8712, 0.06941, 0.8078, 0.06941, 0.8078, 0.002022, 0.8712, 0.002022, 0.3377, 0.2123, 0.3377, 0.1449, 0.401, 0.1449, 0.401, 0.2123, 0.1362, 0.7163, 0.1996, 0.7163, 0.1996, 0.7837, 0.1362, 0.7837, 0.7368, 0.7163, 0.7368, 0.7837, 0.6735, 0.7837, 0.6735, 0.7163])
me_cube_031.use_remesh_fix_poles = True
me_cube_031.use_remesh_preserve_attributes = False
me_cube_031.use_mirror_vertex_groups = False
me_cube_031.update()
me_cube_031.normals_split_custom_set([tuple(v) for v in zip(*[iter([-0.5774, -0.5774, -0.5774, -0.5774, -0.5774, 0.5774, -0.5774, 0.5774, 0.5774, -0.5774, 0.5774, -0.5774, -0.5774, 0.5774, -0.5774, -0.5774, 0.5774, 0.5774, 0.5774, 0.5774, 0.5774, 0.5774, 0.5774, -0.5774, 0.5774, 0.5774, -0.5774, 0.5774, 0.5774, 0.5774, 0.5774, -0.5774, 0.5774, 0.5774, -0.5774, -0.5774, 0.5774, -0.5774, -0.5774, 0.5774, -0.5774, 0.5774, -0.5774, -0.5774, 0.5774, -0.5774, -0.5774, -0.5774, -0.5774, 0.5774, -0.5774, 0.5774, 0.5774, -0.5774, 0.5774, -0.5774, -0.5774, -0.5774, -0.5774, -0.5774, 0.5774, 0.5774, 0.5774, -0.5774, 0.5774, 0.5774, -0.5774, -0.5774, 0.5774, 0.5774, -0.5774, 0.5774])] * 3)])
me_cube_034 = bpy.data.meshes.new('Cube.034')
me_cube_034.from_pydata([(-3.648, 3.155, -38.13), (-3.648, 3.155, -36.13), (-3.648, 5.155, -38.13), (-3.648, 5.155, -36.13), (-1.648, 3.155, -38.13), (-1.648, 3.155, -36.13), (-1.648, 5.155, -38.13), (-1.648, 5.155, -36.13)], [], [(0, 1, 3, 2), (2, 3, 7, 6), (6, 7, 5, 4), (4, 5, 1, 0), (2, 6, 4, 0), (7, 3, 1, 5)])
me_cube_034.polygons.foreach_set('use_smooth', [True] * 6)
_uv = me_cube_034.uv_layers.new(name='UVMap')
_uv.uv.foreach_set('vector', [0.8712, 0.9265, 0.8078, 0.9265, 0.8078, 0.8592, 0.8712, 0.8592, 0.7406, 0.9265, 0.7406, 0.8592, 0.804, 0.8592, 0.804, 0.9265, 0.6735, 0.2837, 0.6735, 0.2163, 0.7368, 0.2163, 0.7368, 0.2837, 0.2705, 0.9265, 0.2705, 0.8592, 0.3339, 0.8592, 0.3339, 0.9265, 0.8078, 0.7877, 0.8712, 0.7877, 0.8712, 0.8551, 0.8078, 0.8551, 0.401, 0.8592, 0.401, 0.9265, 0.3377, 0.9265, 0.3377, 0.8592])
me_cube_034.use_remesh_fix_poles = True
me_cube_034.use_remesh_preserve_attributes = False
me_cube_034.use_mirror_vertex_groups = False
me_cube_034.update()
me_cube_034.normals_split_custom_set([tuple(v) for v in zip(*[iter([-0.5774, -0.5774, -0.5774, -0.5774, -0.5774, 0.5774, -0.5774, 0.5774, 0.5774, -0.5774, 0.5774, -0.5774, -0.5774, 0.5774, -0.5774, -0.5774, 0.5774, 0.5774, 0.5774, 0.5774, 0.5774, 0.5774, 0.5774, -0.5774, 0.5774, 0.5774, -0.5774, 0.5774, 0.5774, 0.5774, 0.5774, -0.5774, 0.5774, 0.5774, -0.5774, -0.5774, 0.5774, -0.5774, -0.5774, 0.5774, -0.5774, 0.5774, -0.5774, -0.5774, 0.5774, -0.5774, -0.5774, -0.5774, -0.5774, 0.5774, -0.5774, 0.5774, 0.5774, -0.5774, 0.5774, -0.5774, -0.5774, -0.5774, -0.5774, -0.5774, 0.5774, 0.5774, 0.5774, -0.5774, 0.5774, 0.5774, -0.5774, -0.5774, 0.5774, 0.5774, -0.5774, 0.5774])] * 3)])
me_cube_033 = bpy.data.meshes.new('Cube.033')
me_cube_033.from_pydata([(-3.648, -5.185, -37.48), (-3.648, -5.185, -35.48), (-3.648, -3.185, -37.48), (-3.648, -3.185, -35.48), (-1.648, -5.185, -37.48), (-1.648, -5.185, -35.48), (-1.648, -3.185, -37.48), (-1.648, -3.185, -35.48)], [], [(0, 1, 3, 2), (2, 3, 7, 6), (6, 7, 5, 4), (4, 5, 1, 0), (2, 6, 4, 0), (7, 3, 1, 5)])
me_cube_033.polygons.foreach_set('use_smooth', [True] * 6)
_uv = me_cube_033.uv_layers.new(name='UVMap')
_uv.uv.foreach_set('vector', [0.8712, 0.2837, 0.8078, 0.2837, 0.8078, 0.2163, 0.8712, 0.2163, 0.9383, 0.7837, 0.875, 0.7837, 0.875, 0.7163, 0.9383, 0.7163, 0.2667, 0.9265, 0.2034, 0.9265, 0.2034, 0.8592, 0.2667, 0.8592, 0.1362, 0.9265, 0.1362, 0.8592, 0.1996, 0.8592, 0.1996, 0.9265, 0.6735, 0.2123, 0.6735, 0.1449, 0.7368, 0.1449, 0.7368, 0.2123, 0.2667, 0.7837, 0.2034, 0.7837, 0.2034, 0.7163, 0.2667, 0.7163])
me_cube_033.use_remesh_fix_poles = True
me_cube_033.use_remesh_preserve_attributes = False
me_cube_033.use_mirror_vertex_groups = False
me_cube_033.update()
me_cube_033.normals_split_custom_set([tuple(v) for v in zip(*[iter([-0.5774, -0.5774, -0.5774, -0.5774, -0.5774, 0.5774, -0.5774, 0.5774, 0.5774, -0.5774, 0.5774, -0.5774, -0.5774, 0.5774, -0.5774, -0.5774, 0.5774, 0.5774, 0.5774, 0.5774, 0.5774, 0.5774, 0.5774, -0.5774, 0.5774, 0.5774, -0.5774, 0.5774, 0.5774, 0.5774, 0.5774, -0.5774, 0.5774, 0.5774, -0.5774, -0.5774, 0.5774, -0.5774, -0.5774, 0.5774, -0.5774, 0.5774, -0.5774, -0.5774, 0.5774, -0.5774, -0.5774, -0.5774, -0.5774, 0.5774, -0.5774, 0.5774, 0.5774, -0.5774, 0.5774, -0.5774, -0.5774, -0.5774, -0.5774, -0.5774, 0.5774, 0.5774, 0.5774, -0.5774, 0.5774, 0.5774, -0.5774, -0.5774, 0.5774, 0.5774, -0.5774, 0.5774])] * 3)])
me_cube_042 = bpy.data.meshes.new('Cube.042')
me_cube_042.from_pydata([(-28.89, -1.0, -1.0), (-28.89, -1.0, 1.0), (-28.89, 1.0, -1.0), (-28.89, 1.0, 1.0), (-26.89, -1.0, -1.0), (-26.89, -1.0, 1.0), (-26.89, 1.0, -1.0), (-26.89, 1.0, 1.0)], [], [(0, 1, 3, 2), (2, 3, 7, 6), (6, 7, 5, 4), (4, 5, 1, 0), (2, 6, 4, 0), (7, 3, 1, 5)])
me_cube_042.polygons.foreach_set('use_smooth', [True] * 6)
_uv = me_cube_042.uv_layers.new(name='UVMap')
_uv.uv.foreach_set('vector', [0.3339, 0.1408, 0.2705, 0.1408, 0.2705, 0.07345, 0.3339, 0.07345, 0.401, 0.1408, 0.3377, 0.1408, 0.3377, 0.07345, 0.401, 0.07345, 0.1996, 0.4265, 0.1362, 0.4265, 0.1362, 0.3592, 0.1996, 0.3592, 0.3377, 0.3551, 0.3377, 0.2877, 0.401, 0.2877, 0.401, 0.3551, 0.8078, 0.5694, 0.8078, 0.502, 0.8712, 0.502, 0.8712, 0.5694, 0.9383, 0.2163, 0.9383, 0.2837, 0.875, 0.2837, 0.875, 0.2163])
me_cube_042.use_remesh_fix_poles = True
me_cube_042.use_remesh_preserve_attributes = False
me_cube_042.use_mirror_vertex_groups = False
me_cube_042.update()
me_cube_042.normals_split_custom_set([tuple(v) for v in zip(*[iter([-0.5774, -0.5774, -0.5774, -0.5774, -0.5774, 0.5774, -0.5774, 0.5774, 0.5774, -0.5774, 0.5774, -0.5774, -0.5774, 0.5774, -0.5774, -0.5774, 0.5774, 0.5774, 0.5774, 0.5774, 0.5774, 0.5774, 0.5774, -0.5774, 0.5774, 0.5774, -0.5774, 0.5774, 0.5774, 0.5774, 0.5774, -0.5774, 0.5774, 0.5774, -0.5774, -0.5774, 0.5774, -0.5774, -0.5774, 0.5774, -0.5774, 0.5774, -0.5774, -0.5774, 0.5774, -0.5774, -0.5774, -0.5774, -0.5774, 0.5774, -0.5774, 0.5774, 0.5774, -0.5774, 0.5774, -0.5774, -0.5774, -0.5774, -0.5774, -0.5774, 0.5774, 0.5774, 0.5774, -0.5774, 0.5774, 0.5774, -0.5774, -0.5774, 0.5774, 0.5774, -0.5774, 0.5774])] * 3)])
me_cube_041 = bpy.data.meshes.new('Cube.041')
me_cube_041.from_pydata([(-28.89, -1.0, -1.0), (-28.89, -1.0, 1.0), (-28.89, 1.0, -1.0), (-28.89, 1.0, 1.0), (-26.89, -1.0, -1.0), (-26.89, -1.0, 1.0), (-26.89, 1.0, -1.0), (-26.89, 1.0, 1.0)], [], [(0, 1, 3, 2), (2, 3, 7, 6), (6, 7, 5, 4), (4, 5, 1, 0), (2, 6, 4, 0), (7, 3, 1, 5)])
me_cube_041.polygons.foreach_set('use_smooth', [True] * 6)
_uv = me_cube_041.uv_layers.new(name='UVMap')
_uv.uv.foreach_set('vector', [0.1324, 0.3551, 0.06906, 0.3551, 0.06906, 0.2877, 0.1324, 0.2877, 0.401, 0.06941, 0.3377, 0.06941, 0.3377, 0.002022, 0.401, 0.002022, 0.1324, 0.4265, 0.06906, 0.4265, 0.06906, 0.3592, 0.1324, 0.3592, 0.2705, 0.4265, 0.2705, 0.3592, 0.3339, 0.3592, 0.3339, 0.4265, 0.472, 0.9265, 0.472, 0.8592, 0.5354, 0.8592, 0.5354, 0.9265, 0.2667, 0.9306, 0.2667, 0.998, 0.2034, 0.998, 0.2034, 0.9306])
me_cube_041.use_remesh_fix_poles = True
me_cube_041.use_remesh_preserve_attributes = False
me_cube_041.use_mirror_vertex_groups = False
me_cube_041.update()
me_cube_041.normals_split_custom_set([tuple(v) for v in zip(*[iter([-0.5774, -0.5774, -0.5774, -0.5774, -0.5774, 0.5774, -0.5774, 0.5774, 0.5774, -0.5774, 0.5774, -0.5774, -0.5774, 0.5774, -0.5774, -0.5774, 0.5774, 0.5774, 0.5774, 0.5774, 0.5774, 0.5774, 0.5774, -0.5774, 0.5774, 0.5774, -0.5774, 0.5774, 0.5774, 0.5774, 0.5774, -0.5774, 0.5774, 0.5774, -0.5774, -0.5774, 0.5774, -0.5774, -0.5774, 0.5774, -0.5774, 0.5774, -0.5774, -0.5774, 0.5774, -0.5774, -0.5774, -0.5774, -0.5774, 0.5774, -0.5774, 0.5774, 0.5774, -0.5774, 0.5774, -0.5774, -0.5774, -0.5774, -0.5774, -0.5774, 0.5774, 0.5774, 0.5774, -0.5774, 0.5774, 0.5774, -0.5774, -0.5774, 0.5774, 0.5774, -0.5774, 0.5774])] * 3)])
me_cube_040 = bpy.data.meshes.new('Cube.040')
me_cube_040.from_pydata([(-28.89, -2.378, -13.01), (-28.89, -2.378, -11.01), (-28.89, -0.3782, -13.01), (-28.89, -0.3782, -11.01), (-26.89, -2.378, -13.01), (-26.89, -2.378, -11.01), (-26.89, -0.3782, -13.01), (-26.89, -0.3782, -11.01)], [], [(0, 1, 3, 2), (2, 3, 7, 6), (6, 7, 5, 4), (4, 5, 1, 0), (2, 6, 4, 0), (7, 3, 1, 5)])
me_cube_040.polygons.foreach_set('use_smooth', [True] * 6)
_uv = me_cube_040.uv_layers.new(name='UVMap')
_uv.uv.foreach_set('vector', [0.4682, 0.498, 0.4048, 0.498, 0.4048, 0.4306, 0.4682, 0.4306, 0.1362, 0.06941, 0.1362, 0.002022, 0.1996, 0.002022, 0.1996, 0.06941, 0.6025, 0.9306, 0.6025, 0.998, 0.5392, 0.998, 0.5392, 0.9306, 0.2034, 0.2123, 0.2034, 0.1449, 0.2667, 0.1449, 0.2667, 0.2123, 0.875, 0.1449, 0.9383, 0.1449, 0.9383, 0.2123, 0.875, 0.2123, 0.9383, 0.2877, 0.9383, 0.3551, 0.875, 0.3551, 0.875, 0.2877])
me_cube_040.use_remesh_fix_poles = True
me_cube_040.use_remesh_preserve_attributes = False
me_cube_040.use_mirror_vertex_groups = False
me_cube_040.update()
me_cube_040.normals_split_custom_set([tuple(v) for v in zip(*[iter([-0.5774, -0.5774, -0.5774, -0.5774, -0.5774, 0.5774, -0.5774, 0.5774, 0.5774, -0.5774, 0.5774, -0.5774, -0.5774, 0.5774, -0.5774, -0.5774, 0.5774, 0.5774, 0.5774, 0.5774, 0.5774, 0.5774, 0.5774, -0.5774, 0.5774, 0.5774, -0.5774, 0.5774, 0.5774, 0.5774, 0.5774, -0.5774, 0.5774, 0.5774, -0.5774, -0.5774, 0.5774, -0.5774, -0.5774, 0.5774, -0.5774, 0.5774, -0.5774, -0.5774, 0.5774, -0.5774, -0.5774, -0.5774, -0.5774, 0.5774, -0.5774, 0.5774, 0.5774, -0.5774, 0.5774, -0.5774, -0.5774, -0.5774, -0.5774, -0.5774, 0.5774, 0.5774, 0.5774, -0.5774, 0.5774, 0.5774, -0.5774, -0.5774, 0.5774, 0.5774, -0.5774, 0.5774])] * 3)])
me_cube_039 = bpy.data.meshes.new('Cube.039')
me_cube_039.from_pydata([(-28.89, 0.3682, -13.23), (-28.89, 0.3682, -11.23), (-28.89, 2.368, -13.23), (-28.89, 2.368, -11.23), (-26.89, 0.3682, -13.23), (-26.89, 0.3682, -11.23), (-26.89, 2.368, -13.23), (-26.89, 2.368, -11.23)], [], [(0, 1, 3, 2), (2, 3, 7, 6), (6, 7, 5, 4), (4, 5, 1, 0), (2, 6, 4, 0), (7, 3, 1, 5)])
me_cube_039.polygons.foreach_set('use_smooth', [True] * 6)
_uv = me_cube_039.uv_layers.new(name='UVMap')
_uv.uv.foreach_set('vector', [0.6697, 0.998, 0.6063, 0.998, 0.6063, 0.9306, 0.6697, 0.9306, 0.001901, 0.2123, 0.001901, 0.1449, 0.06526, 0.1449, 0.06526, 0.2123, 0.8712, 0.4306, 0.8712, 0.498, 0.8078, 0.498, 0.8078, 0.4306, 0.3377, 0.2837, 0.3377, 0.2163, 0.401, 0.2163, 0.401, 0.2837, 0.875, 0.5694, 0.875, 0.502, 0.9383, 0.502, 0.9383, 0.5694, 0.1996, 0.998, 0.1362, 0.998, 0.1362, 0.9306, 0.1996, 0.9306])
me_cube_039.use_remesh_fix_poles = True
me_cube_039.use_remesh_preserve_attributes = False
me_cube_039.use_mirror_vertex_groups = False
me_cube_039.update()
me_cube_039.normals_split_custom_set([tuple(v) for v in zip(*[iter([-0.5774, -0.5774, -0.5774, -0.5774, -0.5774, 0.5774, -0.5774, 0.5774, 0.5774, -0.5774, 0.5774, -0.5774, -0.5774, 0.5774, -0.5774, -0.5774, 0.5774, 0.5774, 0.5774, 0.5774, 0.5774, 0.5774, 0.5774, -0.5774, 0.5774, 0.5774, -0.5774, 0.5774, 0.5774, 0.5774, 0.5774, -0.5774, 0.5774, 0.5774, -0.5774, -0.5774, 0.5774, -0.5774, -0.5774, 0.5774, -0.5774, 0.5774, -0.5774, -0.5774, 0.5774, -0.5774, -0.5774, -0.5774, -0.5774, 0.5774, -0.5774, 0.5774, 0.5774, -0.5774, 0.5774, -0.5774, -0.5774, -0.5774, -0.5774, -0.5774, 0.5774, 0.5774, 0.5774, -0.5774, 0.5774, 0.5774, -0.5774, -0.5774, 0.5774, 0.5774, -0.5774, 0.5774])] * 3)])
me_cube_038 = bpy.data.meshes.new('Cube.038')
me_cube_038.from_pydata([(-28.89, 1.753, -25.6), (-28.89, 1.753, -23.6), (-28.89, 3.753, -25.6), (-28.89, 3.753, -23.6), (-26.89, 1.753, -25.6), (-26.89, 1.753, -23.6), (-26.89, 3.753, -25.6), (-26.89, 3.753, -23.6)], [], [(0, 1, 3, 2), (2, 3, 7, 6), (6, 7, 5, 4), (4, 5, 1, 0), (2, 6, 4, 0), (7, 3, 1, 5)])
me_cube_038.polygons.foreach_set('use_smooth', [True] * 6)
_uv = me_cube_038.uv_layers.new(name='UVMap')
_uv.uv.foreach_set('vector', [0.1996, 0.1408, 0.1362, 0.1408, 0.1362, 0.07345, 0.1996, 0.07345, 0.06906, 0.1408, 0.06906, 0.07345, 0.1324, 0.07345, 0.1324, 0.1408, 0.06526, 0.4265, 0.001901, 0.4265, 0.001901, 0.3592, 0.06526, 0.3592, 0.1362, 0.2837, 0.1362, 0.2163, 0.1996, 0.2163, 0.1996, 0.2837, 0.4048, 0.9265, 0.4048, 0.8592, 0.4682, 0.8592, 0.4682, 0.9265, 0.9383, 0.1408, 0.875, 0.1408, 0.875, 0.07345, 0.9383, 0.07345])
me_cube_038.use_remesh_fix_poles = True
me_cube_038.use_remesh_preserve_attributes = False
me_cube_038.use_mirror_vertex_groups = False
me_cube_038.update()
me_cube_038.normals_split_custom_set([tuple(v) for v in zip(*[iter([-0.5774, -0.5774, -0.5774, -0.5774, -0.5774, 0.5774, -0.5774, 0.5774, 0.5774, -0.5774, 0.5774, -0.5774, -0.5774, 0.5774, -0.5774, -0.5774, 0.5774, 0.5774, 0.5774, 0.5774, 0.5774, 0.5774, 0.5774, -0.5774, 0.5774, 0.5774, -0.5774, 0.5774, 0.5774, 0.5774, 0.5774, -0.5774, 0.5774, 0.5774, -0.5774, -0.5774, 0.5774, -0.5774, -0.5774, 0.5774, -0.5774, 0.5774, -0.5774, -0.5774, 0.5774, -0.5774, -0.5774, -0.5774, -0.5774, 0.5774, -0.5774, 0.5774, 0.5774, -0.5774, 0.5774, -0.5774, -0.5774, -0.5774, -0.5774, -0.5774, 0.5774, 0.5774, 0.5774, -0.5774, 0.5774, 0.5774, -0.5774, -0.5774, 0.5774, 0.5774, -0.5774, 0.5774])] * 3)])
me_cube_037 = bpy.data.meshes.new('Cube.037')
me_cube_037.from_pydata([(-28.89, -3.773, -25.17), (-28.89, -3.773, -23.17), (-28.89, -1.773, -25.17), (-28.89, -1.773, -23.17), (-26.89, -3.773, -25.17), (-26.89, -3.773, -23.17), (-26.89, -1.773, -25.17), (-26.89, -1.773, -23.17)], [], [(0, 1, 3, 2), (2, 3, 7, 6), (6, 7, 5, 4), (4, 5, 1, 0), (2, 6, 4, 0), (7, 3, 1, 5)])
me_cube_037.polygons.foreach_set('use_smooth', [True] * 6)
_uv = me_cube_037.uv_layers.new(name='UVMap')
_uv.uv.foreach_set('vector', [0.3339, 0.3551, 0.2705, 0.3551, 0.2705, 0.2877, 0.3339, 0.2877, 0.06906, 0.06941, 0.06906, 0.002022, 0.1324, 0.002022, 0.1324, 0.06941, 0.06526, 0.2837, 0.001901, 0.2837, 0.001901, 0.2163, 0.06526, 0.2163, 0.2034, 0.1408, 0.2034, 0.07345, 0.2667, 0.07345, 0.2667, 0.1408, 0.472, 0.9306, 0.5354, 0.9306, 0.5354, 0.998, 0.472, 0.998, 0.1324, 0.9306, 0.1324, 0.998, 0.06906, 0.998, 0.06906, 0.9306])
me_cube_037.use_remesh_fix_poles = True
me_cube_037.use_remesh_preserve_attributes = False
me_cube_037.use_mirror_vertex_groups = False
me_cube_037.update()
me_cube_037.normals_split_custom_set([tuple(v) for v in zip(*[iter([-0.5774, -0.5774, -0.5774, -0.5774, -0.5774, 0.5774, -0.5774, 0.5774, 0.5774, -0.5774, 0.5774, -0.5774, -0.5774, 0.5774, -0.5774, -0.5774, 0.5774, 0.5774, 0.5774, 0.5774, 0.5774, 0.5774, 0.5774, -0.5774, 0.5774, 0.5774, -0.5774, 0.5774, 0.5774, 0.5774, 0.5774, -0.5774, 0.5774, 0.5774, -0.5774, -0.5774, 0.5774, -0.5774, -0.5774, 0.5774, -0.5774, 0.5774, -0.5774, -0.5774, 0.5774, -0.5774, -0.5774, -0.5774, -0.5774, 0.5774, -0.5774, 0.5774, 0.5774, -0.5774, 0.5774, -0.5774, -0.5774, -0.5774, -0.5774, -0.5774, 0.5774, 0.5774, 0.5774, -0.5774, 0.5774, 0.5774, -0.5774, -0.5774, 0.5774, 0.5774, -0.5774, 0.5774])] * 3)])
me_cube_036 = bpy.data.meshes.new('Cube.036')
me_cube_036.from_pydata([(-28.89, -3.773, -25.17), (-28.89, -3.773, -23.17), (-28.89, -1.773, -25.17), (-28.89, -1.773, -23.17), (-26.89, -3.773, -25.17), (-26.89, -3.773, -23.17), (-26.89, -1.773, -25.17), (-26.89, -1.773, -23.17)], [], [(0, 1, 3, 2), (2, 3, 7, 6), (6, 7, 5, 4), (4, 5, 1, 0), (2, 6, 4, 0), (7, 3, 1, 5)])
me_cube_036.polygons.foreach_set('use_smooth', [True] * 6)
_uv = me_cube_036.uv_layers.new(name='UVMap')
_uv.uv.foreach_set('vector', [0.3339, 0.2837, 0.2705, 0.2837, 0.2705, 0.2163, 0.3339, 0.2163, 0.001901, 0.1408, 0.001901, 0.07345, 0.06526, 0.07345, 0.06526, 0.1408, 0.1996, 0.2123, 0.1362, 0.2123, 0.1362, 0.1449, 0.1996, 0.1449, 0.06906, 0.2837, 0.06906, 0.2163, 0.1324, 0.2163, 0.1324, 0.2837, 0.875, 0.4306, 0.9383, 0.4306, 0.9383, 0.498, 0.875, 0.498, 0.9383, 0.002022, 0.9383, 0.06941, 0.875, 0.06941, 0.875, 0.002022])
me_cube_036.use_remesh_fix_poles = True
me_cube_036.use_remesh_preserve_attributes = False
me_cube_036.use_mirror_vertex_groups = False
me_cube_036.update()
me_cube_036.normals_split_custom_set([tuple(v) for v in zip(*[iter([-0.5774, -0.5774, -0.5774, -0.5774, -0.5774, 0.5774, -0.5774, 0.5774, 0.5774, -0.5774, 0.5774, -0.5774, -0.5774, 0.5774, -0.5774, -0.5774, 0.5774, 0.5774, 0.5774, 0.5774, 0.5774, 0.5774, 0.5774, -0.5774, 0.5774, 0.5774, -0.5774, 0.5774, 0.5774, 0.5774, 0.5774, -0.5774, 0.5774, 0.5774, -0.5774, -0.5774, 0.5774, -0.5774, -0.5774, 0.5774, -0.5774, 0.5774, -0.5774, -0.5774, 0.5774, -0.5774, -0.5774, -0.5774, -0.5774, 0.5774, -0.5774, 0.5774, 0.5774, -0.5774, 0.5774, -0.5774, -0.5774, -0.5774, -0.5774, -0.5774, 0.5774, 0.5774, 0.5774, -0.5774, 0.5774, 0.5774, -0.5774, -0.5774, 0.5774, 0.5774, -0.5774, 0.5774])] * 3)])
me_cube_035 = bpy.data.meshes.new('Cube.035')
me_cube_035.from_pydata([(-28.89, 1.753, -25.6), (-28.89, 1.753, -23.6), (-28.89, 3.753, -25.6), (-28.89, 3.753, -23.6), (-26.89, 1.753, -25.6), (-26.89, 1.753, -23.6), (-26.89, 3.753, -25.6), (-26.89, 3.753, -23.6)], [], [(0, 1, 3, 2), (2, 3, 7, 6), (6, 7, 5, 4), (4, 5, 1, 0), (2, 6, 4, 0), (7, 3, 1, 5)])
me_cube_035.polygons.foreach_set('use_smooth', [True] * 6)
_uv = me_cube_035.uv_layers.new(name='UVMap')
_uv.uv.foreach_set('vector', [0.1324, 0.2123, 0.06906, 0.2123, 0.06906, 0.1449, 0.1324, 0.1449, 0.001901, 0.06941, 0.001901, 0.002022, 0.06526, 0.002022, 0.06526, 0.06941, 0.2667, 0.2837, 0.2034, 0.2837, 0.2034, 0.2163, 0.2667, 0.2163, 0.2034, 0.06941, 0.2034, 0.002022, 0.2667, 0.002022, 0.2667, 0.06941, 0.8078, 0.4265, 0.8078, 0.3592, 0.8712, 0.3592, 0.8712, 0.4265, 0.06526, 0.998, 0.001901, 0.998, 0.001901, 0.9306, 0.06526, 0.9306])
me_cube_035.use_remesh_fix_poles = True
me_cube_035.use_remesh_preserve_attributes = False
me_cube_035.use_mirror_vertex_groups = False
me_cube_035.update()
me_cube_035.normals_split_custom_set([tuple(v) for v in zip(*[iter([-0.5774, -0.5774, -0.5774, -0.5774, -0.5774, 0.5774, -0.5774, 0.5774, 0.5774, -0.5774, 0.5774, -0.5774, -0.5774, 0.5774, -0.5774, -0.5774, 0.5774, 0.5774, 0.5774, 0.5774, 0.5774, 0.5774, 0.5774, -0.5774, 0.5774, 0.5774, -0.5774, 0.5774, 0.5774, 0.5774, 0.5774, -0.5774, 0.5774, 0.5774, -0.5774, -0.5774, 0.5774, -0.5774, -0.5774, 0.5774, -0.5774, 0.5774, -0.5774, -0.5774, 0.5774, -0.5774, -0.5774, -0.5774, -0.5774, 0.5774, -0.5774, 0.5774, 0.5774, -0.5774, 0.5774, -0.5774, -0.5774, -0.5774, -0.5774, -0.5774, 0.5774, 0.5774, 0.5774, -0.5774, 0.5774, 0.5774, -0.5774, -0.5774, 0.5774, 0.5774, -0.5774, 0.5774])] * 3)])
me_cube_044 = bpy.data.meshes.new('Cube.044')
me_cube_044.from_pydata([(-28.89, -5.256, -38.1), (-28.89, -5.256, -36.1), (-28.89, -3.256, -38.1), (-28.89, -3.256, -36.1), (-26.89, -5.256, -38.1), (-26.89, -5.256, -36.1), (-26.89, -3.256, -38.1), (-26.89, -3.256, -36.1)], [], [(0, 1, 3, 2), (2, 3, 7, 6), (6, 7, 5, 4), (4, 5, 1, 0), (2, 6, 4, 0), (7, 3, 1, 5)])
me_cube_044.polygons.foreach_set('use_smooth', [True] * 6)
_uv = me_cube_044.uv_layers.new(name='UVMap')
_uv.uv.foreach_set('vector', [0.9383, 0.8551, 0.875, 0.8551, 0.875, 0.7877, 0.9383, 0.7877, 0.001901, 0.498, 0.001901, 0.4306, 0.06526, 0.4306, 0.06526, 0.498, 0.3339, 0.998, 0.2705, 0.998, 0.2705, 0.9306, 0.3339, 0.9306, 0.4048, 0.06941, 0.4048, 0.002022, 0.4682, 0.002022, 0.4682, 0.06941, 0.2705, 0.7837, 0.2705, 0.7163, 0.3339, 0.7163, 0.3339, 0.7837, 0.6025, 0.9265, 0.5392, 0.9265, 0.5392, 0.8592, 0.6025, 0.8592])
me_cube_044.use_remesh_fix_poles = True
me_cube_044.use_remesh_preserve_attributes = False
me_cube_044.use_mirror_vertex_groups = False
me_cube_044.update()
me_cube_044.normals_split_custom_set([tuple(v) for v in zip(*[iter([-0.5774, -0.5774, -0.5774, -0.5774, -0.5774, 0.5774, -0.5774, 0.5774, 0.5774, -0.5774, 0.5774, -0.5774, -0.5774, 0.5774, -0.5774, -0.5774, 0.5774, 0.5774, 0.5774, 0.5774, 0.5774, 0.5774, 0.5774, -0.5774, 0.5774, 0.5774, -0.5774, 0.5774, 0.5774, 0.5774, 0.5774, -0.5774, 0.5774, 0.5774, -0.5774, -0.5774, 0.5774, -0.5774, -0.5774, 0.5774, -0.5774, 0.5774, -0.5774, -0.5774, 0.5774, -0.5774, -0.5774, -0.5774, -0.5774, 0.5774, -0.5774, 0.5774, 0.5774, -0.5774, 0.5774, -0.5774, -0.5774, -0.5774, -0.5774, -0.5774, 0.5774, 0.5774, 0.5774, -0.5774, 0.5774, 0.5774, -0.5774, -0.5774, 0.5774, 0.5774, -0.5774, 0.5774])] * 3)])
me_cube_043 = bpy.data.meshes.new('Cube.043')
me_cube_043.from_pydata([(-28.89, 3.225, -38.76), (-28.89, 3.225, -36.76), (-28.89, 5.225, -38.76), (-28.89, 5.225, -36.76), (-26.89, 3.225, -38.76), (-26.89, 3.225, -36.76), (-26.89, 5.225, -38.76), (-26.89, 5.225, -36.76)], [], [(0, 1, 3, 2), (2, 3, 7, 6), (6, 7, 5, 4), (4, 5, 1, 0), (2, 6, 4, 0), (7, 3, 1, 5)])
me_cube_043.polygons.foreach_set('use_smooth', [True] * 6)
_uv = me_cube_043.uv_layers.new(name='UVMap')
_uv.uv.foreach_set('vector', [0.804, 0.998, 0.7406, 0.998, 0.7406, 0.9306, 0.804, 0.9306, 0.6735, 0.998, 0.6735, 0.9306, 0.7368, 0.9306, 0.7368, 0.998, 0.8712, 0.2123, 0.8078, 0.2123, 0.8078, 0.1449, 0.8712, 0.1449, 0.3377, 0.4265, 0.3377, 0.3592, 0.401, 0.3592, 0.401, 0.4265, 0.001901, 0.6449, 0.06526, 0.6449, 0.06526, 0.7123, 0.001901, 0.7123, 0.804, 0.002022, 0.804, 0.06941, 0.7406, 0.06941, 0.7406, 0.002022])
me_cube_043.use_remesh_fix_poles = True
me_cube_043.use_remesh_preserve_attributes = False
me_cube_043.use_mirror_vertex_groups = False
me_cube_043.update()
me_cube_043.normals_split_custom_set([tuple(v) for v in zip(*[iter([-0.5774, -0.5774, -0.5774, -0.5774, -0.5774, 0.5774, -0.5774, 0.5774, 0.5774, -0.5774, 0.5774, -0.5774, -0.5774, 0.5774, -0.5774, -0.5774, 0.5774, 0.5774, 0.5774, 0.5774, 0.5774, 0.5774, 0.5774, -0.5774, 0.5774, 0.5774, -0.5774, 0.5774, 0.5774, 0.5774, 0.5774, -0.5774, 0.5774, 0.5774, -0.5774, -0.5774, 0.5774, -0.5774, -0.5774, 0.5774, -0.5774, 0.5774, -0.5774, -0.5774, 0.5774, -0.5774, -0.5774, -0.5774, -0.5774, 0.5774, -0.5774, 0.5774, 0.5774, -0.5774, 0.5774, -0.5774, -0.5774, -0.5774, -0.5774, -0.5774, 0.5774, 0.5774, 0.5774, -0.5774, 0.5774, 0.5774, -0.5774, -0.5774, 0.5774, 0.5774, -0.5774, 0.5774])] * 3)])
me_cube_001 = bpy.data.meshes.new('Cube.001')
me_cube_001.from_pydata([(-29.11, -1.0, -1.0), (-29.11, -1.0, 1.0), (-29.11, 1.0, -1.0), (-29.11, 1.0, 1.0), (-27.11, -1.0, -1.0), (-27.11, -1.0, 1.0), (-27.11, 1.0, -1.0), (-27.11, 1.0, 1.0)], [], [(0, 1, 3, 2), (2, 3, 7, 6), (6, 7, 5, 4), (4, 5, 1, 0), (2, 6, 4, 0), (7, 3, 1, 5)])
me_cube_001.polygons.foreach_set('use_smooth', [True] * 6)
_uv = me_cube_001.uv_layers.new(name='UVMap')
_uv.uv.foreach_set('vector', [0.06526, 0.3551, 0.001901, 0.3551, 0.001901, 0.2877, 0.06526, 0.2877, 0.8712, 0.3551, 0.8078, 0.3551, 0.8078, 0.2877, 0.8712, 0.2877, 0.1996, 0.3551, 0.1362, 0.3551, 0.1362, 0.2877, 0.1996, 0.2877, 0.875, 0.7123, 0.875, 0.6449, 0.9383, 0.6449, 0.9383, 0.7123, 0.06906, 0.8551, 0.06906, 0.7877, 0.1324, 0.7877, 0.1324, 0.8551, 0.8712, 0.5735, 0.8712, 0.6408, 0.8078, 0.6408, 0.8078, 0.5735])
me_cube_001.materials.append(mat_material_013)
me_cube_001.use_remesh_fix_poles = True
me_cube_001.use_remesh_preserve_attributes = False
me_cube_001.use_mirror_vertex_groups = False
me_cube_001.update()
me_cube_001.normals_split_custom_set([tuple(v) for v in zip(*[iter([-0.5774, -0.5774, -0.5774, -0.5774, -0.5774, 0.5774, -0.5774, 0.5774, 0.5774, -0.5774, 0.5774, -0.5774, -0.5774, 0.5774, -0.5774, -0.5774, 0.5774, 0.5774, 0.5774, 0.5774, 0.5774, 0.5774, 0.5774, -0.5774, 0.5774, 0.5774, -0.5774, 0.5774, 0.5774, 0.5774, 0.5774, -0.5774, 0.5774, 0.5774, -0.5774, -0.5774, 0.5774, -0.5774, -0.5774, 0.5774, -0.5774, 0.5774, -0.5774, -0.5774, 0.5774, -0.5774, -0.5774, -0.5774, -0.5774, 0.5774, -0.5774, 0.5774, 0.5774, -0.5774, 0.5774, -0.5774, -0.5774, -0.5774, -0.5774, -0.5774, 0.5774, 0.5774, 0.5774, -0.5774, 0.5774, 0.5774, -0.5774, -0.5774, 0.5774, 0.5774, -0.5774, 0.5774])] * 3)])
me_cube_007 = bpy.data.meshes.new('Cube.007')
me_cube_007.from_pydata([(-1.0, -1.0, -1.0), (-1.0, -1.0, 1.0), (-1.0, 1.0, -1.0), (-1.0, 1.0, 1.0), (1.0, -1.0, -1.0), (1.0, -1.0, 1.0), (1.0, 1.0, -1.0), (1.0, 1.0, 1.0)], [], [(0, 1, 3, 2), (2, 3, 7, 6), (6, 7, 5, 4), (4, 5, 1, 0), (2, 6, 4, 0), (7, 3, 1, 5)])
_uv = me_cube_007.uv_layers.new(name='UVMap')
_uv.uv.foreach_set('vector', [0.2667, 0.6408, 0.2034, 0.6408, 0.2034, 0.5735, 0.2667, 0.5735, 0.5354, 0.06941, 0.472, 0.06941, 0.472, 0.002022, 0.5354, 0.002022, 0.4682, 0.1408, 0.4048, 0.1408, 0.4048, 0.07345, 0.4682, 0.07345, 0.5392, 0.2123, 0.5392, 0.1449, 0.6025, 0.1449, 0.6025, 0.2123, 0.4682, 0.998, 0.4048, 0.998, 0.4048, 0.9306, 0.4682, 0.9306, 0.401, 0.7163, 0.401, 0.7837, 0.3377, 0.7837, 0.3377, 0.7163])
me_cube_007.materials.append(mat_material_005)
me_cube_007.use_remesh_fix_poles = True
me_cube_007.use_remesh_preserve_attributes = False
me_cube_007.use_mirror_vertex_groups = False
me_cube_007.update()

# ---- objects
ob_platform_pad = bpy.data.objects.new('platform_pad', me_cube_002)
ob_cube = bpy.data.objects.new('Cube', me_cube_003)
ob_cube_001 = bpy.data.objects.new('Cube.001', me_cube_004)
ob_cube_002 = bpy.data.objects.new('Cube.002', me_cube_005)
ob_cube_003 = bpy.data.objects.new('Cube.003', me_cube_006)
ob_cube_004 = bpy.data.objects.new('Cube.004', me_cube_008)
ob_cube_005 = bpy.data.objects.new('Cube.005', me_cube_009)
ob_cube_006 = bpy.data.objects.new('Cube.006', me_cube_010)
ob_cube_007 = bpy.data.objects.new('Cube.007', me_cube_011)
ob_cube_008 = bpy.data.objects.new('Cube.008', me_cube_012)
ob_cube_009 = bpy.data.objects.new('Cube.009', me_cube_013)
ob_cube_010 = bpy.data.objects.new('Cube.010', me_cube_014)
ob_cube_022 = bpy.data.objects.new('Cube.022', me_cube_027)
ob_cube_023 = bpy.data.objects.new('Cube.023', me_cube_028)
ob_cube_025 = bpy.data.objects.new('Cube.025', me_cube_030)
ob_cube_024 = bpy.data.objects.new('Cube.024', me_cube_029)
ob_cube_027 = bpy.data.objects.new('Cube.027', me_cube_032)
ob_cube_026 = bpy.data.objects.new('Cube.026', me_cube_031)
ob_cube_029 = bpy.data.objects.new('Cube.029', me_cube_034)
ob_cube_028 = bpy.data.objects.new('Cube.028', me_cube_033)
ob_cube_037 = bpy.data.objects.new('Cube.037', me_cube_042)
ob_cube_036 = bpy.data.objects.new('Cube.036', me_cube_041)
ob_cube_035 = bpy.data.objects.new('Cube.035', me_cube_040)
ob_cube_034 = bpy.data.objects.new('Cube.034', me_cube_039)
ob_cube_033 = bpy.data.objects.new('Cube.033', me_cube_038)
ob_cube_032 = bpy.data.objects.new('Cube.032', me_cube_037)
ob_cube_031 = bpy.data.objects.new('Cube.031', me_cube_036)
ob_cube_030 = bpy.data.objects.new('Cube.030', me_cube_035)
ob_cube_039 = bpy.data.objects.new('Cube.039', me_cube_044)
ob_cube_038 = bpy.data.objects.new('Cube.038', me_cube_043)
ob_cube_040 = bpy.data.objects.new('Cube.040', me_cube_001)
ob_cube_042 = bpy.data.objects.new('Cube.042', me_cube_007)

# ---- transforms, parenting, visibility, modifiers, constraints
ob_platform_pad.location = (0.0, 0.0, 0.0)
ob_platform_pad.scale = (1.446, 3.606, 0.2163)
ob_platform_pad.lineart.crease_threshold = 0.0
ob_cube.location = (-1.239, -5.149, 4.918)
ob_cube.scale = (0.163, -0.0921, 5.234)
ob_cube.lineart.crease_threshold = 0.0
ob_cube_001.location = (0.9157, -5.149, 4.918)
ob_cube_001.scale = (0.163, -0.0921, 5.234)
ob_cube_001.lineart.crease_threshold = 0.0
ob_cube_002.location = (0.9157, -3.925, 4.918)
ob_cube_002.scale = (0.163, -0.0921, 5.234)
ob_cube_002.lineart.crease_threshold = 0.0
ob_cube_003.location = (-1.273, -3.925, 4.918)
ob_cube_003.scale = (0.163, -0.0921, 5.234)
ob_cube_003.lineart.crease_threshold = 0.0
ob_cube_004.location = (0.9142, -4.548, 9.915)
ob_cube_004.scale = (-0.0854, 0.6933, 0.08149)
ob_cube_004.lineart.crease_threshold = 0.0
ob_cube_005.location = (-1.25, -4.548, 9.915)
ob_cube_005.scale = (-0.0854, 0.6933, 0.08149)
ob_cube_005.lineart.crease_threshold = 0.0
ob_cube_006.location = (-0.2411, -3.928, 9.915)
ob_cube_006.scale = (-1.055, 0.057, 0.08149)
ob_cube_006.lineart.crease_threshold = 0.0
ob_cube_007.location = (-0.2411, -5.144, 9.915)
ob_cube_007.scale = (-1.055, 0.057, 0.08149)
ob_cube_007.lineart.crease_threshold = 0.0
ob_cube_008.location = (-0.2411, -5.144, 0.1098)
ob_cube_008.scale = (-1.055, 0.057, 0.08149)
ob_cube_008.lineart.crease_threshold = 0.0
ob_cube_009.location = (-0.2411, -3.91, 0.1098)
ob_cube_009.scale = (-1.055, 0.057, 0.08149)
ob_cube_009.lineart.crease_threshold = 0.0
ob_cube_010.location = (-1.253, -4.548, -0.1736)
ob_cube_010.scale = (-0.0854, 0.6933, 0.08149)
ob_cube_010.lineart.crease_threshold = 0.0
ob_cube_022.location = (-1.253, -4.548, 8.863)
ob_cube_022.rotation_euler = (-0.9951, -0.0, 0.0)
ob_cube_022.scale = (-0.0854, 1.122, 0.08149)
ob_cube_022.lineart.crease_threshold = 0.0
ob_cube_023.location = (-1.253, -4.548, 8.863)
ob_cube_023.rotation_euler = (1.006, -0.0, 0.0)
ob_cube_023.scale = (-0.0854, 1.122, 0.08149)
ob_cube_023.lineart.crease_threshold = 0.0
ob_cube_025.location = (-1.253, -4.548, 8.863)
ob_cube_025.rotation_euler = (-0.9951, -0.0, 0.0)
ob_cube_025.scale = (-0.0854, 1.122, 0.08149)
ob_cube_025.lineart.crease_threshold = 0.0
ob_cube_024.location = (-1.253, -4.548, 8.863)
ob_cube_024.rotation_euler = (1.006, -0.0, 0.0)
ob_cube_024.scale = (-0.0854, 1.122, 0.08149)
ob_cube_024.lineart.crease_threshold = 0.0
ob_cube_027.location = (-1.253, -4.548, 8.863)
ob_cube_027.rotation_euler = (1.006, -0.0, 0.0)
ob_cube_027.scale = (-0.0854, 1.122, 0.08149)
ob_cube_027.lineart.crease_threshold = 0.0
ob_cube_026.location = (-1.253, -4.548, 8.863)
ob_cube_026.rotation_euler = (-0.9951, -0.0, 0.0)
ob_cube_026.scale = (-0.0854, 1.122, 0.08149)
ob_cube_026.lineart.crease_threshold = 0.0
ob_cube_029.location = (-1.253, -4.548, 8.863)
ob_cube_029.rotation_euler = (-0.9951, -0.0, 0.0)
ob_cube_029.scale = (-0.0854, 1.122, 0.08149)
ob_cube_029.lineart.crease_threshold = 0.0
ob_cube_028.location = (-1.253, -4.548, 8.863)
ob_cube_028.rotation_euler = (1.006, -0.0, 0.0)
ob_cube_028.scale = (-0.0854, 1.122, 0.08149)
ob_cube_028.lineart.crease_threshold = 0.0
ob_cube_037.location = (-1.253, -4.548, 8.863)
ob_cube_037.rotation_euler = (-0.9951, -0.0, 0.0)
ob_cube_037.scale = (-0.0854, 1.122, 0.08149)
ob_cube_037.lineart.crease_threshold = 0.0
ob_cube_036.location = (-1.253, -4.548, 8.863)
ob_cube_036.rotation_euler = (1.006, -0.0, 0.0)
ob_cube_036.scale = (-0.0854, 1.122, 0.08149)
ob_cube_036.lineart.crease_threshold = 0.0
ob_cube_035.location = (-1.253, -4.548, 8.863)
ob_cube_035.rotation_euler = (1.006, -0.0, 0.0)
ob_cube_035.scale = (-0.0854, 1.122, 0.08149)
ob_cube_035.lineart.crease_threshold = 0.0
ob_cube_034.location = (-1.253, -4.548, 8.863)
ob_cube_034.rotation_euler = (-0.9951, -0.0, 0.0)
ob_cube_034.scale = (-0.0854, 1.122, 0.08149)
ob_cube_034.lineart.crease_threshold = 0.0
ob_cube_033.location = (-1.253, -4.548, 8.863)
ob_cube_033.rotation_euler = (-0.9951, -0.0, 0.0)
ob_cube_033.scale = (-0.0854, 1.122, 0.08149)
ob_cube_033.lineart.crease_threshold = 0.0
ob_cube_032.location = (-1.253, -4.548, 8.863)
ob_cube_032.rotation_euler = (1.006, -0.0, 0.0)
ob_cube_032.scale = (-0.0854, 1.122, 0.08149)
ob_cube_032.lineart.crease_threshold = 0.0
ob_cube_031.location = (-1.253, -4.548, 8.863)
ob_cube_031.rotation_euler = (1.006, -0.0, 0.0)
ob_cube_031.scale = (-0.0854, 1.122, 0.08149)
ob_cube_031.lineart.crease_threshold = 0.0
ob_cube_030.location = (-1.253, -4.548, 8.863)
ob_cube_030.rotation_euler = (-0.9951, -0.0, 0.0)
ob_cube_030.scale = (-0.0854, 1.122, 0.08149)
ob_cube_030.lineart.crease_threshold = 0.0
ob_cube_039.location = (-1.253, -4.548, 8.863)
ob_cube_039.rotation_euler = (1.006, -0.0, 0.0)
ob_cube_039.scale = (-0.0854, 1.122, 0.08149)
ob_cube_039.lineart.crease_threshold = 0.0
ob_cube_038.location = (-1.253, -4.548, 8.863)
ob_cube_038.rotation_euler = (-0.9951, -0.0, 0.0)
ob_cube_038.scale = (-0.0854, 1.122, 0.08149)
ob_cube_038.lineart.crease_threshold = 0.0
ob_cube_040.location = (-1.253, -4.548, -0.1736)
ob_cube_040.scale = (-0.0854, 0.6933, 0.08149)
ob_cube_040.lineart.crease_threshold = 0.0
ob_cube_042.location = (0.04836, -2.648, 5.151)
ob_cube_042.scale = (0.9807, 1.969, 0.1783)
ob_cube_042.lineart.crease_threshold = 0.0

# ---- collection membership
col_collection.objects.link(ob_platform_pad)
col_collection.objects.link(ob_cube)
col_collection.objects.link(ob_cube_001)
col_collection.objects.link(ob_cube_002)
col_collection.objects.link(ob_cube_003)
col_collection.objects.link(ob_cube_004)
col_collection.objects.link(ob_cube_005)
col_collection.objects.link(ob_cube_006)
col_collection.objects.link(ob_cube_007)
col_collection.objects.link(ob_cube_008)
col_collection.objects.link(ob_cube_009)
col_collection.objects.link(ob_cube_010)
col_collection.objects.link(ob_cube_022)
col_collection.objects.link(ob_cube_023)
col_collection.objects.link(ob_cube_025)
col_collection.objects.link(ob_cube_024)
col_collection.objects.link(ob_cube_027)
col_collection.objects.link(ob_cube_026)
col_collection.objects.link(ob_cube_029)
col_collection.objects.link(ob_cube_028)
col_collection.objects.link(ob_cube_037)
col_collection.objects.link(ob_cube_036)
col_collection.objects.link(ob_cube_035)
col_collection.objects.link(ob_cube_034)
col_collection.objects.link(ob_cube_033)
col_collection.objects.link(ob_cube_032)
col_collection.objects.link(ob_cube_031)
col_collection.objects.link(ob_cube_030)
col_collection.objects.link(ob_cube_039)
col_collection.objects.link(ob_cube_038)
col_collection.objects.link(ob_cube_040)
col_collection.objects.link(ob_cube_042)

# ---- scene / render settings (as saved in the file)
scene.frame_start = 1; scene.frame_end = 250; scene.frame_set(1)
scene.render.engine = 'BLENDER_EEVEE_NEXT'
scene.cycles.use_denoising = False
scene.cycles.samples = 128
scene.cycles.sampling_pattern = 'TABULATED_SOBOL'
scene.cycles.use_adaptive_sampling = False
scene.cycles.use_light_tree = False
scene.view_settings.view_transform = 'Filmic'
bpy.context.view_layer.update()

# ---- added for rendering (the .blend has no active camera and no usable light): camera, sun
cam_auto = bpy.data.cameras.new('AutoCamera')
cam_auto.lens = 50.0
cam_auto.sensor_width = 36.0
cam_auto.clip_end = 1000.0
ob_auto_camera = bpy.data.objects.new('AutoCamera', cam_auto)
scene.collection.objects.link(ob_auto_camera)
ob_auto_camera.location = (13.2329, -16.697, 15.3092)
ob_auto_camera.rotation_euler = (1.09748, -7.21219e-08, 0.694738)
scene.camera = ob_auto_camera
light_auto_sun = bpy.data.lights.new('AutoSun', 'SUN')
light_auto_sun.energy = 3.0
light_auto_sun.angle = 0.0523599
ob_auto_sun = bpy.data.objects.new('AutoSun', light_auto_sun)
scene.collection.objects.link(ob_auto_sun)
ob_auto_sun.rotation_euler = (0.872665, 0.174533, 0.523599)
bpy.context.view_layer.update()
